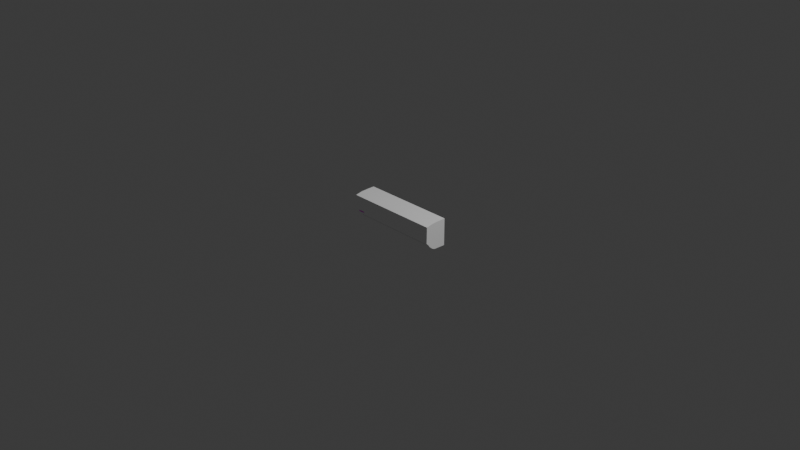 # Source: Panasonic_Delux_CS-XPU24XKQ_2HP_.blend  (saved by Blender 4.2.66; exported with 4.5.12 LTS)
import bpy
from mathutils import Matrix  # noqa: F401  (used for matrix-valued properties, if any)

bpy.ops.wm.read_factory_settings(use_empty=True)
scene = bpy.context.scene
scene.name = 'Scene'

# ---- collections
col_collection = bpy.data.collections.new('Collection'); scene.collection.children.link(col_collection)

# ---- images (referenced by path relative to the original .blend; pixels are not part of the script)
import os
ASSET_DIR = os.environ.get("B2B_ASSET_DIR", "")  # directory of the original .blend (textures are referenced by path, not embedded)
HERE = os.path.dirname(os.path.abspath(__file__))  # packed textures are extracted next to this script under _unpacked/

def load_image(name, relpath, width, height, colorspace="sRGB"):
    """Load a texture the original file referenced (path relative to the .blend, or extracted next to this script)."""
    p = next((c for c in (os.path.join(HERE, relpath), os.path.join(ASSET_DIR, relpath)) if relpath and os.path.exists(c)), "")
    if p:
        img = bpy.data.images.load(p, check_existing=True)
        img.name = name
    else:  # same state as the original file: an image datablock whose file is absent (Cycles renders it pink)
        img = bpy.data.images.new(name, width, height)
        img.source = "FILE"
        img.filepath = "//" + (relpath or name)
    img.colorspace_settings.name = colorspace
    return img
img_panasonic_logo_png = load_image('panasonic logo.png', 'panasonic logo.png', 1024, 1024, 'sRGB')

# ---- materials (node trees are filled in below, after node groups)
mat_material = bpy.data.materials.new('Material')
mat_material.alpha_threshold = 0.0
mat_material.use_transparent_shadow = False
mat_material.roughness = 0.5
mat_material.line_color = (0.0, 0.0, 0.0, 1.0)
mat_material_002 = bpy.data.materials.new('Material.002')
mat_material_001 = bpy.data.materials.new('Material.001')
mat_panasonic_logo = bpy.data.materials.new('panasonic logo')

# ---- node groups
ng_smooth_by_angle = bpy.data.node_groups.new('Smooth by Angle', 'GeometryNodeTree')
_s = ng_smooth_by_angle.interface.new_socket(name='Mesh', in_out='OUTPUT', socket_type='NodeSocketGeometry')
_s = ng_smooth_by_angle.interface.new_socket(name='Mesh', in_out='INPUT', socket_type='NodeSocketGeometry')
_s = ng_smooth_by_angle.interface.new_socket(name='Angle', in_out='INPUT', socket_type='NodeSocketFloat')
_s.subtype = 'ANGLE'
_s.default_value = 0.5236
_s.min_value = 0.0
_s.max_value = 3.142
_s.description = 'Maximum face angle for smooth edges'
_s = ng_smooth_by_angle.interface.new_socket(name='Ignore Sharpness', in_out='INPUT', socket_type='NodeSocketBool')
_s.force_non_field = True
ng_smooth_by_angle.description = 'Set the sharpness of mesh edges based on the angle between the neighboring faces'
ng_smooth_by_angle.is_modifier = True
_N = ng_smooth_by_angle.nodes; _L = ng_smooth_by_angle.links
n0 = _N.new('GeometryNodeSetShadeSmooth'); n0.name = 'Set Shade Smooth'; n0.location = (120, -80)
n0.domain = 'EDGE'
n1 = _N.new('GeometryNodeSetShadeSmooth'); n1.name = 'Set Shade Smooth.001'; n1.location = (300, -80)
n2 = _N.new('NodeGroupOutput'); n2.name = 'Group Output'; n2.location = (480, -80)
n3 = _N.new('GeometryNodeInputMeshEdgeAngle'); n3.name = 'Edge Angle'; n3.location = (-440, -240)
n4 = _N.new('NodeGroupInput'); n4.name = 'Group Input'; n4.location = (-80, -80)
n5 = _N.new('GeometryNodeInputEdgeSmooth'); n5.name = 'Is Edge Smooth'; n5.location = (-260, -120)
n6 = _N.new('GeometryNodeInputShadeSmooth'); n6.name = 'Is Shade Smooth'; n6.location = (-440, -397)
n7 = _N.new('FunctionNodeCompare'); n7.name = 'Compare'; n7.location = (-260, -260)
n7.operation = 'LESS_EQUAL'
n7.inputs[6].default_value = (0.0, 0.0, 0.0, 0.0)
n7.inputs[7].default_value = (0.0, 0.0, 0.0, 0.0)
n8 = _N.new('FunctionNodeBooleanMath'); n8.name = 'Boolean Math.001'; n8.location = (-80, -260)
n9 = _N.new('NodeGroupInput'); n9.name = 'Group Input.001'; n9.location = (-440, -329)
n10 = _N.new('NodeGroupInput'); n10.name = 'Group Input.002'; n10.location = (-259, -189)
n11 = _N.new('FunctionNodeBooleanMath'); n11.name = 'Boolean Math'; n11.location = (-80, -149)
n11.operation = 'OR'
n12 = _N.new('FunctionNodeBooleanMath'); n12.name = 'Boolean Math.002'; n12.location = (-260, -380)
n12.operation = 'OR'
n13 = _N.new('NodeGroupInput'); n13.name = 'Group Input.003'; n13.location = (-440, -460)
_L.new(n3.outputs[0], n7.inputs[0])
_L.new(n1.outputs[0], n2.inputs[0])
_L.new(n9.outputs[1], n7.inputs[1])
_L.new(n7.outputs[0], n8.inputs[0])
_L.new(n4.outputs[0], n0.inputs[0])
_L.new(n0.outputs[0], n1.inputs[0])
_L.new(n8.outputs[0], n0.inputs[2])
_L.new(n10.outputs[2], n11.inputs[1])
_L.new(n5.outputs[0], n11.inputs[0])
_L.new(n11.outputs[0], n0.inputs[1])
_L.new(n13.outputs[2], n12.inputs[1])
_L.new(n6.outputs[0], n12.inputs[0])
_L.new(n12.outputs[0], n8.inputs[1])
n2.is_active_output = True

# ---- material node trees
mat_material.use_nodes = True; mat_material.node_tree.nodes.clear()
_N = mat_material.node_tree.nodes; _L = mat_material.node_tree.links
n0 = _N.new('ShaderNodeOutputMaterial'); n0.name = 'Material Output'; n0.location = (300, 300)
n1 = _N.new('ShaderNodeBsdfPrincipled'); n1.name = 'Principled BSDF'; n1.location = (10, 300)
n1.inputs[0].default_value = (1.0, 1.0, 1.0, 1.0)
n1.inputs[2].default_value = 0.0
n1.inputs[3].default_value = 1.45
_L.new(n1.outputs[0], n0.inputs[0])
n0.is_active_output = True
mat_material_002.use_nodes = True; mat_material_002.node_tree.nodes.clear()
_N = mat_material_002.node_tree.nodes; _L = mat_material_002.node_tree.links
n0 = _N.new('ShaderNodeBsdfPrincipled'); n0.name = 'Principled BSDF'; n0.location = (10, 300)
n1 = _N.new('ShaderNodeOutputMaterial'); n1.name = 'Material Output'; n1.location = (300, 300)
_L.new(n0.outputs[0], n1.inputs[0])
n1.is_active_output = True
mat_material_001.use_nodes = True; mat_material_001.node_tree.nodes.clear()
_N = mat_material_001.node_tree.nodes; _L = mat_material_001.node_tree.links
n0 = _N.new('ShaderNodeBsdfPrincipled'); n0.name = 'Principled BSDF'; n0.location = (10, 300)
n0.inputs[0].default_value = (0.4627, 0.4627, 0.4627, 1.0)
n0.inputs[1].default_value = 0.7087
n0.inputs[2].default_value = 0.01181
n0.inputs[25].default_value = 0.0
n1 = _N.new('ShaderNodeOutputMaterial'); n1.name = 'Material Output'; n1.location = (300, 300)
_L.new(n0.outputs[0], n1.inputs[0])
n1.is_active_output = True
mat_panasonic_logo.use_nodes = True; mat_panasonic_logo.node_tree.nodes.clear()
_N = mat_panasonic_logo.node_tree.nodes; _L = mat_panasonic_logo.node_tree.links
n0 = _N.new('ShaderNodeOutputMaterial'); n0.name = 'Material Output'; n0.location = (300, 300)
n1 = _N.new('ShaderNodeTexImage'); n1.name = 'Image Texture'; n1.location = (-200, 300)
n1.image = img_panasonic_logo_png
n1.extension = 'CLIP'
n2 = _N.new('ShaderNodeBsdfPrincipled'); n2.name = 'Principled BSDF'; n2.location = (0, 300)
_L.new(n1.outputs[0], n2.inputs[0])
_L.new(n1.outputs[1], n2.inputs[4])
_L.new(n2.outputs[0], n0.inputs[0])
n0.is_active_output = True

# ---- world
world_world = bpy.data.worlds.new('World'); scene.world = world_world
world_world.use_nodes = True; world_world.node_tree.nodes.clear()
_N = world_world.node_tree.nodes; _L = world_world.node_tree.links
n0 = _N.new('ShaderNodeOutputWorld'); n0.name = 'World Output'; n0.location = (300, 300)
n1 = _N.new('ShaderNodeBackground'); n1.name = 'Background'; n1.location = (10, 300)
n1.inputs[0].default_value = (0.05088, 0.05088, 0.05088, 1.0)
_L.new(n1.outputs[0], n0.inputs[0])
n0.is_active_output = True
world_world.color = (0.05088, 0.05088, 0.05088)
world_world.sun_shadow_jitter_overblur = 0.0

# ---- cameras
cam_camera = bpy.data.cameras.new('Camera')
cam_camera.clip_end = 100.0
cam_camera.ortho_scale = 7.314

# ---- lights
light_light = bpy.data.lights.new('Light', 'POINT')
light_light.energy = 1000.0
light_light.shadow_soft_size = 0.1

# ---- meshes
me_cube = bpy.data.meshes.new('Cube')
me_cube.from_pydata([(1.0, 1.0, 1.0), (1.0, 1.0, -1.0), (1.0, -0.9702, 0.8712), (-1.0, 1.0, 1.0), (-1.0, 1.0, -1.0), (-1.0, -0.9702, 0.8712), (0.9606, -0.969, -0.335), (0.9923, -0.04334, -0.9764), (0.9765, -0.9315, -0.3545), (0.989, -0.8684, -0.3847), (0.9914, -0.8294, -0.4179), (0.9914, -0.8, -0.4514), (0.9914, -0.7755, -0.4794), (0.9914, -0.7534, -0.5056), (0.986, -0.734, -0.5295), (0.9993, -0.7241, -0.5771), (0.9993, -0.7026, -0.599), (0.9993, -0.6773, -0.6261), (0.9993, -0.6484, -0.654), (0.9993, -0.631, -0.668), (0.9993, -0.5813, -0.7104), (0.9993, -0.5061, -0.7658), (0.9993, -0.4467, -0.8098), (0.9993, -0.3882, -0.8501), (0.9993, -0.3415, -0.8775), (0.9993, -0.2444, -0.9217), (0.9993, -0.1068, -0.9637), (-0.9923, -0.04334, -0.9764), (-0.9464, -0.969, -0.3321), (-0.9993, -0.1068, -0.9637), (-0.9993, -0.2444, -0.9217), (-0.9993, -0.3415, -0.8775), (-0.9993, -0.3882, -0.8501), (-0.9993, -0.4467, -0.8098), (-0.9993, -0.5061, -0.7658), (-0.9993, -0.5813, -0.7104), (-0.9993, -0.631, -0.668), (-0.9993, -0.6484, -0.654), (-0.9993, -0.6773, -0.6261), (-0.9993, -0.7026, -0.599), (-0.9993, -0.7241, -0.5771), (-0.986, -0.734, -0.5295), (-0.9914, -0.7534, -0.5056), (-0.9914, -0.7755, -0.4794), (-0.9914, -0.8, -0.4514), (-0.9914, -0.8294, -0.4179), (-0.9821, -0.8684, -0.3884), (-0.9647, -0.9315, -0.3568), (0.9993, -0.7247, -0.5428), (-0.9993, -0.7247, -0.5428), (-1.0, -0.7661, -0.5126), (1.0, -0.7661, -0.5126), (-1.0, -0.7959, -0.4891), (1.0, -0.7959, -0.4891), (-1.0, -0.8337, -0.4556), (1.0, -0.8337, -0.4556), (-1.0, -0.8754, -0.4179), (1.0, -0.8754, -0.4179), (-1.0, -0.9115, -0.3884), (1.0, -0.9115, -0.3884), (-1.0, -0.9527, -0.3568), (1.0, -0.9527, -0.3568), (-1.0, -0.9853, -0.333), (1.0, -0.9853, -0.333), (-1.0, -0.1068, -0.9637), (-1.0, -0.03581, -0.9779), (1.0, -0.03581, -0.9779), (1.0, -0.1068, -0.9637), (-1.0, -0.2444, -0.9217), (1.0, -0.2444, -0.9217), (-1.0, -0.3415, -0.8775), (1.0, -0.3415, -0.8775), (-1.0, -0.3882, -0.8501), (1.0, -0.3882, -0.8501), (-1.0, -0.4467, -0.8098), (1.0, -0.4467, -0.8098), (-1.0, -0.5061, -0.7658), (1.0, -0.5061, -0.7658), (-1.0, -0.5813, -0.7104), (1.0, -0.5813, -0.7104), (-1.0, -0.631, -0.668), (1.0, -0.631, -0.668), (-1.0, -0.6484, -0.654), (1.0, -0.6484, -0.654), (-1.0, -0.6773, -0.6261), (1.0, -0.6773, -0.6261), (-1.0, -0.7026, -0.599), (1.0, -0.7026, -0.599), (-1.0, -0.7241, -0.5771), (1.0, -0.7241, -0.5771), (-1.0, -0.7248, -0.5427), (1.0, -0.7248, -0.5427), (0.9914, -0.7384, -0.5232), (-0.9914, -0.7384, -0.5232), (-0.9923, -0.1068, -0.9637), (-0.9993, -0.03646, -0.9778), (0.9993, -0.03646, -0.9778), (0.9923, -0.1068, -0.9637), (-0.9923, -0.2444, -0.9217), (0.9923, -0.2444, -0.9217), (-0.9923, -0.3415, -0.8775), (0.9923, -0.3415, -0.8775), (-0.9923, -0.3882, -0.8501), (0.9923, -0.3882, -0.8501), (-0.9923, -0.4467, -0.8098), (0.9923, -0.4467, -0.8098), (-0.9923, -0.5061, -0.7658), (0.9923, -0.5061, -0.7658), (-0.9923, -0.5813, -0.7104), (0.9923, -0.5813, -0.7104), (-0.9923, -0.631, -0.668), (0.9923, -0.631, -0.668), (-0.9923, -0.6484, -0.654), (0.9923, -0.6484, -0.654), (-0.9923, -0.6773, -0.6261), (0.9923, -0.6773, -0.6261), (-0.9923, -0.7026, -0.599), (0.9923, -0.7026, -0.599), (-0.9923, -0.7241, -0.5771), (0.9923, -0.7241, -0.5771), (-0.9923, -0.724, -0.5438), (0.9923, -0.724, -0.5438), (0.9909, -0.7381, -0.5238), (-0.9909, -0.7381, -0.5238), (1.0, 0.3333, 1.0), (1.0, -0.3333, 0.9785), (-1.0, -0.3333, 0.9785), (-1.0, 0.3333, 1.0), (0.8846, 1.0, -1.0), (0.8698, 1.0, -1.0), (-0.8698, 1.0, -1.0), (-0.8814, 1.0, -1.0), (0.6927, -0.9702, 0.8712), (0.6779, -0.9702, 0.8712), (-0.9049, -0.9702, 0.8712), (-0.9165, -0.9702, 0.8712), (-0.9165, 1.0, 1.0), (-0.9049, 1.0, 1.0), (0.6779, 1.0, 1.0), (0.6927, 1.0, 1.0), (-0.8814, -0.03581, -0.9779), (-0.8698, -0.03581, -0.9779), (0.8698, -0.03581, -0.9779), (0.8846, -0.03581, -0.9779), (0.88, -0.1068, -0.9637), (0.8683, -0.1068, -0.9637), (-0.8682, -0.1068, -0.9637), (-0.8767, -0.1068, -0.9637), (0.88, -0.2444, -0.9217), (0.8683, -0.2444, -0.9217), (-0.8682, -0.2444, -0.9217), (-0.8767, -0.2444, -0.9217), (0.88, -0.3415, -0.8775), (0.8683, -0.3415, -0.8775), (-0.8682, -0.3415, -0.8775), (-0.8767, -0.3415, -0.8775), (0.88, -0.3882, -0.8501), (0.8683, -0.3882, -0.8501), (-0.8682, -0.3882, -0.8501), (-0.8767, -0.3882, -0.8501), (0.88, -0.4467, -0.8098), (0.8683, -0.4467, -0.8098), (-0.8682, -0.4467, -0.8098), (-0.8767, -0.4467, -0.8098), (0.88, -0.5061, -0.7658), (0.8683, -0.5061, -0.7658), (-0.8682, -0.5061, -0.7658), (-0.8767, -0.5061, -0.7658), (0.88, -0.5813, -0.7104), (0.8683, -0.5813, -0.7104), (-0.8682, -0.5813, -0.7104), (-0.8767, -0.5813, -0.7104), (0.88, -0.631, -0.668), (0.8683, -0.631, -0.668), (-0.8682, -0.631, -0.668), (-0.8767, -0.631, -0.668), (0.88, -0.6484, -0.654), (0.8683, -0.6484, -0.654), (-0.8682, -0.6484, -0.654), (-0.8767, -0.6484, -0.654), (0.88, -0.6773, -0.6261), (0.8683, -0.6773, -0.6261), (-0.8682, -0.6773, -0.6261), (-0.8767, -0.6773, -0.6261), (0.88, -0.7026, -0.599), (0.8683, -0.7026, -0.599), (-0.8682, -0.7026, -0.599), (-0.8767, -0.7026, -0.599), (0.88, -0.7241, -0.5771), (0.8683, -0.7241, -0.5771), (-0.8682, -0.7241, -0.5771), (-0.8767, -0.7241, -0.5771), (0.88, -0.724, -0.5438), (0.8683, -0.724, -0.5438), (-0.8682, -0.724, -0.5438), (-0.8767, -0.724, -0.5438), (0.8794, -0.7534, -0.5056), (0.8681, -0.7534, -0.5056), (-0.8681, -0.7534, -0.5056), (-0.8762, -0.7534, -0.5056), (0.8794, -0.7755, -0.4794), (0.8681, -0.7755, -0.4794), (-0.8681, -0.7755, -0.4794), (-0.8762, -0.7755, -0.4794), (0.8794, -0.8, -0.4514), (0.8681, -0.8, -0.4514), (-0.8681, -0.8, -0.4514), (-0.8762, -0.8, -0.4514), (0.8794, -0.8294, -0.4179), (0.8681, -0.8294, -0.4179), (-0.8681, -0.8294, -0.4179), (-0.8762, -0.8294, -0.4179), (0.8794, -0.8684, -0.3884), (0.8681, -0.8684, -0.3884), (-0.8681, -0.8684, -0.3884), (-0.8762, -0.8684, -0.3884), (0.6875, -0.9315, -0.3568), (0.6762, -0.9315, -0.3568), (-0.8681, -0.9315, -0.3568), (-0.8762, -0.9315, -0.3568), (0.6927, -0.9853, -0.333), (0.6779, -0.9853, -0.333), (-0.9049, -0.9853, -0.333), (-0.9165, -0.9853, -0.333), (0.8794, -0.7384, -0.5232), (0.8681, -0.7384, -0.5232), (-0.8681, -0.7384, -0.5232), (-0.8762, -0.7384, -0.5232), (0.6875, -0.969, -0.3381), (0.6762, -0.969, -0.3381), (-0.9032, -0.969, -0.3381), (-0.9113, -0.969, -0.3381), (-0.881, -0.03646, -0.9778), (-0.9048, -0.03646, -0.9778), (0.8697, -0.03646, -0.9778), (0.8842, -0.03646, -0.9778), (0.6873, -0.7381, -0.5238), (0.6761, -0.7381, -0.5238), (-0.868, -0.7381, -0.5238), (-0.8759, -0.7381, -0.5238), (-0.8767, -0.04334, -0.9764), (-0.8682, -0.04334, -0.9764), (0.8683, -0.04334, -0.9764), (0.88, -0.04334, -0.9764), (0.8762, -0.734, -0.5295), (0.867, -0.734, -0.5295), (-0.867, -0.734, -0.5295), (-0.873, -0.734, -0.5295), (-0.9165, 0.3333, 1.0), (-0.9049, 0.3333, 1.0), (0.6779, 0.3333, 1.0), (0.6927, 0.3333, 1.0), (-0.9165, -0.3333, 0.9785), (-0.9049, -0.3333, 0.9785), (0.6779, -0.3333, 0.9785), (0.6927, -0.3333, 0.9785)], [], [(252, 126, 5, 135), (128, 1, 66, 143), (65, 64, 68, 70, 72, 74, 76, 78, 80, 82, 84, 86, 88, 90, 50, 52, 54, 56, 58, 60, 62, 5, 126, 127, 3, 4), (223, 135, 5, 62), (128, 139, 0, 1), (243, 7, 97, 144), (144, 97, 99, 148), (148, 99, 101, 152), (152, 101, 103, 156), (156, 103, 105, 160), (160, 105, 107, 164), (164, 107, 109, 168), (168, 109, 111, 172), (172, 111, 113, 176), (176, 113, 115, 180), (180, 115, 117, 184), (184, 117, 119, 188), (188, 119, 121, 192), (224, 92, 13, 196), (196, 13, 12, 200), (200, 12, 11, 204), (204, 11, 10, 208), (208, 10, 9, 212), (212, 9, 8, 216), (216, 8, 6, 228), (1, 0, 124, 125, 2, 63, 61, 59, 57, 55, 53, 51, 91, 89, 87, 85, 83, 81, 79, 77, 75, 73, 71, 69, 67, 66), (247, 41, 120, 195), (93, 42, 50, 90), (13, 92, 91, 51), (42, 43, 52, 50), (12, 13, 51, 53), (43, 44, 54, 52), (11, 12, 53, 55), (44, 45, 56, 54), (10, 11, 55, 57), (45, 46, 58, 56), (9, 10, 57, 59), (46, 47, 60, 58), (8, 9, 59, 61), (47, 28, 62, 60), (6, 8, 61, 63), (228, 6, 63, 220), (95, 29, 64, 65), (232, 95, 65, 140), (26, 96, 66, 67), (29, 30, 68, 64), (25, 26, 67, 69), (30, 31, 70, 68), (24, 25, 69, 71), (31, 32, 72, 70), (23, 24, 71, 73), (32, 33, 74, 72), (22, 23, 73, 75), (33, 34, 76, 74), (21, 22, 75, 77), (34, 35, 78, 76), (20, 21, 77, 79), (35, 36, 80, 78), (19, 20, 79, 81), (36, 37, 82, 80), (18, 19, 81, 83), (37, 38, 84, 82), (17, 18, 83, 85), (38, 39, 86, 84), (16, 17, 85, 87), (39, 40, 88, 86), (15, 16, 87, 89), (40, 49, 90, 88), (48, 15, 89, 91), (236, 122, 92, 224), (122, 48, 91, 92), (49, 123, 93, 90), (27, 94, 29, 95), (240, 27, 95, 232), (97, 7, 96, 26), (94, 98, 30, 29), (99, 97, 26, 25), (98, 100, 31, 30), (101, 99, 25, 24), (100, 102, 32, 31), (103, 101, 24, 23), (102, 104, 33, 32), (105, 103, 23, 22), (104, 106, 34, 33), (107, 105, 22, 21), (106, 108, 35, 34), (109, 107, 21, 20), (108, 110, 36, 35), (111, 109, 20, 19), (110, 112, 37, 36), (113, 111, 19, 18), (112, 114, 38, 37), (115, 113, 18, 17), (114, 116, 39, 38), (117, 115, 17, 16), (116, 118, 40, 39), (119, 117, 16, 15), (118, 120, 49, 40), (121, 119, 15, 48), (244, 14, 122, 236), (14, 121, 48, 122), (120, 41, 123, 49), (136, 3, 127, 248), (248, 127, 126, 252), (124, 251, 255, 125), (251, 250, 254, 255), (250, 249, 253, 254), (249, 248, 252, 253), (0, 139, 251, 124), (139, 138, 250, 251), (138, 137, 249, 250), (137, 136, 248, 249), (41, 247, 239, 123), (247, 246, 238, 239), (246, 245, 237, 238), (245, 244, 236, 237), (7, 243, 235, 96), (243, 242, 234, 235), (242, 241, 233, 234), (241, 240, 232, 233), (123, 239, 227, 93), (239, 238, 226, 227), (238, 237, 225, 226), (237, 236, 224, 225), (96, 235, 143, 66), (235, 234, 142, 143), (234, 233, 141, 142), (233, 232, 140, 141), (28, 231, 223, 62), (231, 230, 222, 223), (230, 229, 221, 222), (229, 228, 220, 221), (14, 244, 192, 121), (244, 245, 193, 192), (245, 246, 194, 193), (246, 247, 195, 194), (47, 219, 231, 28), (219, 218, 230, 231), (218, 217, 229, 230), (217, 216, 228, 229), (46, 215, 219, 47), (215, 214, 218, 219), (214, 213, 217, 218), (213, 212, 216, 217), (45, 211, 215, 46), (211, 210, 214, 215), (210, 209, 213, 214), (209, 208, 212, 213), (44, 207, 211, 45), (207, 206, 210, 211), (206, 205, 209, 210), (205, 204, 208, 209), (43, 203, 207, 44), (203, 202, 206, 207), (202, 201, 205, 206), (201, 200, 204, 205), (42, 199, 203, 43), (199, 198, 202, 203), (198, 197, 201, 202), (197, 196, 200, 201), (93, 227, 199, 42), (227, 226, 198, 199), (226, 225, 197, 198), (225, 224, 196, 197), (118, 191, 195, 120), (191, 190, 194, 195), (190, 189, 193, 194), (189, 188, 192, 193), (116, 187, 191, 118), (187, 186, 190, 191), (186, 185, 189, 190), (185, 184, 188, 189), (114, 183, 187, 116), (183, 182, 186, 187), (182, 181, 185, 186), (181, 180, 184, 185), (112, 179, 183, 114), (179, 178, 182, 183), (178, 177, 181, 182), (177, 176, 180, 181), (110, 175, 179, 112), (175, 174, 178, 179), (174, 173, 177, 178), (173, 172, 176, 177), (108, 171, 175, 110), (171, 170, 174, 175), (170, 169, 173, 174), (169, 168, 172, 173), (106, 167, 171, 108), (167, 166, 170, 171), (166, 165, 169, 170), (165, 164, 168, 169), (104, 163, 167, 106), (163, 162, 166, 167), (162, 161, 165, 166), (161, 160, 164, 165), (102, 159, 163, 104), (159, 158, 162, 163), (158, 157, 161, 162), (157, 156, 160, 161), (100, 155, 159, 102), (155, 154, 158, 159), (154, 153, 157, 158), (153, 152, 156, 157), (98, 151, 155, 100), (151, 150, 154, 155), (150, 149, 153, 154), (149, 148, 152, 153), (94, 147, 151, 98), (147, 146, 150, 151), (146, 145, 149, 150), (145, 144, 148, 149), (27, 240, 147, 94), (240, 241, 146, 147), (241, 242, 145, 146), (242, 243, 144, 145), (4, 3, 136, 131), (131, 136, 137, 130), (130, 137, 138, 129), (129, 138, 139, 128), (63, 2, 132, 220), (220, 132, 133, 221), (221, 133, 134, 222), (222, 134, 135, 223), (4, 131, 140, 65), (131, 130, 141, 140), (130, 129, 142, 141), (129, 128, 143, 142), (125, 255, 132, 2), (255, 254, 133, 132), (254, 253, 134, 133), (253, 252, 135, 134)])
me_cube.polygons.foreach_set('use_smooth', [True] * 232)
me_cube.polygons.foreach_set('material_index', [0, 0, 0, 0, 0, 0, 0, 0, 0, 0, 0, 0, 0, 0, 0, 0, 0, 0, 0, 0, 0, 0, 0, 0, 0, 0, 0, 0, 0, 0, 0, 0, 0, 0, 0, 0, 0, 0, 0, 0, 0, 0, 0, 0, 0, 0, 0, 0, 0, 0, 0, 0, 0, 0, 0, 0, 0, 0, 0, 0, 0, 0, 0, 0, 0, 0, 0, 0, 0, 0, 0, 0, 0, 0, 0, 0, 0, 0, 0, 0, 0, 0, 0, 0, 0, 0, 0, 0, 0, 0, 0, 0, 0, 0, 0, 0, 0, 0, 0, 0, 0, 0, 0, 0, 0, 0, 0, 0, 0, 0, 0, 0, 0, 0, 0, 0, 0, 0, 0, 0, 0, 0, 0, 0, 0, 0, 0, 0, 0, 0, 0, 0, 0, 0, 0, 0, 0, 0, 0, 0, 0, 0, 0, 0, 0, 0, 0, 0, 0, 0, 0, 0, 0, 0, 0, 0, 0, 0, 0, 0, 0, 0, 0, 0, 0, 1, 1, 1, 0, 1, 0, 1, 0, 1, 0, 1, 0, 1, 0, 1, 0, 1, 0, 1, 0, 1, 0, 1, 0, 1, 0, 1, 0, 1, 0, 1, 0, 1, 0, 1, 0, 1, 0, 1, 0, 1, 0, 1, 0, 1, 1, 1, 0, 0, 0, 0, 0, 0, 0, 0, 0, 0, 0, 0, 0, 0, 0, 0, 0, 0, 0, 0])
_uv = me_cube.uv_layers.new(name='UVMap')
_uv.uv.foreach_set('vector', [0.825, 0.6667, 0.875, 0.6667, 0.875, 0.75, 0.825, 0.75, 0.325, 0.5, 0.375, 0.5, 0.375, 0.6666, 0.325, 0.6666, 0.375, 0.08337, 0.3753, 0.07683, 0.376, 0.07033, 0.3773, 0.06391, 0.3791, 0.05761, 0.3813, 0.05147, 0.3841, 0.04552, 0.3873, 0.03981, 0.3909, 0.03437, 0.395, 0.02923, 0.3994, 0.02442, 0.4042, 0.01997, 0.4094, 0.01592, 0.4148, 0.01229, 0.4205, 0.009087, 0.4265, 0.006346, 0.4326, 0.00408, 0.4389, 0.002304, 0.4453, 0.001026, 0.4518, 0.000257, 0.4584, 0.0, 0.625, 0.0, 0.625, 0.08333, 0.625, 0.1667, 0.625, 0.25, 0.375, 0.25, 0.4584, 0.95, 0.625, 0.95, 0.625, 1.0, 0.4584, 1.0, 0.375, 0.45, 0.625, 0.45, 0.625, 0.5, 0.375, 0.5, 0.3244, 0.6673, 0.374, 0.6673, 0.374, 0.6732, 0.3244, 0.6732, 0.3244, 0.6732, 0.374, 0.6732, 0.374, 0.6797, 0.3244, 0.6797, 0.3244, 0.6797, 0.374, 0.6797, 0.374, 0.6861, 0.3244, 0.6861, 0.3244, 0.6861, 0.374, 0.6861, 0.374, 0.6924, 0.3244, 0.6924, 0.3244, 0.6924, 0.374, 0.6924, 0.374, 0.6985, 0.3244, 0.6985, 0.3244, 0.6985, 0.374, 0.6985, 0.374, 0.7045, 0.3244, 0.7045, 0.3244, 0.7045, 0.374, 0.7045, 0.374, 0.7102, 0.3244, 0.7102, 0.3244, 0.7102, 0.374, 0.7102, 0.374, 0.7156, 0.3244, 0.7156, 0.3244, 0.7156, 0.374, 0.7156, 0.374, 0.7208, 0.3244, 0.7208, 0.3244, 0.7208, 0.374, 0.7208, 0.375, 0.751, 0.3252, 0.7508, 0.375, 0.8006, 0.375, 0.751, 0.4042, 0.751, 0.4042, 0.8006, 0.4042, 0.8006, 0.4042, 0.751, 0.4094, 0.751, 0.4094, 0.8006, 0.4094, 0.8006, 0.4094, 0.751, 0.4148, 0.751, 0.4148, 0.8006, 0.4158, 0.8006, 0.4158, 0.7511, 0.4205, 0.7511, 0.4205, 0.8006, 0.4205, 0.8006, 0.4205, 0.7511, 0.4265, 0.7511, 0.4265, 0.8006, 0.4265, 0.8006, 0.4265, 0.7511, 0.4326, 0.7511, 0.4326, 0.8006, 0.4326, 0.8006, 0.4326, 0.7511, 0.4389, 0.7511, 0.4389, 0.8006, 0.4389, 0.8006, 0.4389, 0.7511, 0.4453, 0.7511, 0.4453, 0.8006, 0.4453, 0.8006, 0.4453, 0.7511, 0.4518, 0.7511, 0.4518, 0.8006, 0.4518, 0.8006, 0.4518, 0.7511, 0.457, 0.7511, 0.457, 0.8006, 0.375, 0.5, 0.625, 0.5, 0.625, 0.5833, 0.625, 0.6667, 0.625, 0.75, 0.4584, 0.75, 0.4518, 0.7497, 0.4453, 0.749, 0.4389, 0.7477, 0.4326, 0.7459, 0.4265, 0.7437, 0.4205, 0.7409, 0.4148, 0.7377, 0.4094, 0.7341, 0.4042, 0.73, 0.3994, 0.7256, 0.395, 0.7208, 0.3909, 0.7156, 0.3873, 0.7102, 0.3841, 0.7045, 0.3813, 0.6985, 0.3791, 0.6924, 0.3773, 0.6861, 0.376, 0.6797, 0.3753, 0.6732, 0.375, 0.6666, 0.4155, 0.949, 0.4155, 0.9983, 0.4148, 0.999, 0.4148, 0.9494, 0.4158, 0.9989, 0.4205, 0.9989, 0.4205, 1.0, 0.4148, 1.0, 0.4205, 0.7511, 0.4158, 0.7511, 0.4148, 0.75, 0.4205, 0.75, 0.4205, 0.9989, 0.4265, 0.9989, 0.4265, 1.0, 0.4205, 1.0, 0.4265, 0.7511, 0.4205, 0.7511, 0.4205, 0.75, 0.4265, 0.75, 0.4265, 0.9989, 0.4326, 0.9989, 0.4326, 1.0, 0.4265, 1.0, 0.4326, 0.7511, 0.4265, 0.7511, 0.4265, 0.75, 0.4326, 0.75, 0.4326, 0.9989, 0.4389, 0.9989, 0.4389, 1.0, 0.4326, 1.0, 0.4389, 0.7511, 0.4326, 0.7511, 0.4326, 0.75, 0.4389, 0.75, 0.4389, 0.9989, 0.4453, 0.9989, 0.4453, 1.0, 0.4389, 1.0, 0.4453, 0.7511, 0.4389, 0.7511, 0.4389, 0.75, 0.4453, 0.75, 0.4453, 0.9989, 0.4518, 0.9989, 0.4518, 1.0, 0.4453, 1.0, 0.4518, 0.7511, 0.4453, 0.7511, 0.4453, 0.75, 0.4518, 0.75, 0.4518, 0.9989, 0.457, 0.9989, 0.4584, 1.0, 0.4518, 1.0, 0.457, 0.7511, 0.4518, 0.7511, 0.4518, 0.75, 0.4584, 0.75, 0.457, 0.8006, 0.457, 0.7511, 0.4584, 0.75, 0.4584, 0.8, 0.1251, 0.6667, 0.1251, 0.6732, 0.125, 0.6732, 0.125, 0.6666, 0.175, 0.6667, 0.1251, 0.6667, 0.125, 0.6666, 0.175, 0.6666, 0.3749, 0.6732, 0.3749, 0.6667, 0.375, 0.6666, 0.375, 0.6732, 0.1251, 0.6732, 0.1251, 0.6797, 0.125, 0.6797, 0.125, 0.6732, 0.3749, 0.6797, 0.3749, 0.6732, 0.375, 0.6732, 0.375, 0.6797, 0.1251, 0.6797, 0.1251, 0.6861, 0.125, 0.6861, 0.125, 0.6797, 0.3749, 0.6861, 0.3749, 0.6797, 0.375, 0.6797, 0.375, 0.6861, 0.1251, 0.6861, 0.1251, 0.6924, 0.125, 0.6924, 0.125, 0.6861, 0.3749, 0.6924, 0.3749, 0.6861, 0.375, 0.6861, 0.375, 0.6924, 0.1251, 0.6924, 0.1251, 0.6985, 0.125, 0.6985, 0.125, 0.6924, 0.3749, 0.6985, 0.3749, 0.6924, 0.375, 0.6924, 0.375, 0.6985, 0.1251, 0.6985, 0.1251, 0.7045, 0.125, 0.7045, 0.125, 0.6985, 0.3749, 0.7045, 0.3749, 0.6985, 0.375, 0.6985, 0.375, 0.7045, 0.1251, 0.7045, 0.1251, 0.7102, 0.125, 0.7102, 0.125, 0.7045, 0.3749, 0.7102, 0.3749, 0.7045, 0.375, 0.7045, 0.375, 0.7102, 0.1251, 0.7102, 0.1251, 0.7156, 0.125, 0.7156, 0.125, 0.7102, 0.3749, 0.7156, 0.3749, 0.7102, 0.375, 0.7102, 0.375, 0.7156, 0.1251, 0.7156, 0.1251, 0.7208, 0.125, 0.7208, 0.125, 0.7156, 0.3749, 0.7208, 0.3749, 0.7156, 0.375, 0.7156, 0.375, 0.7208, 0.1251, 0.7208, 0.1251, 0.75, 0.125, 0.75, 0.125, 0.7208, 0.375, 0.7501, 0.3749, 0.7208, 0.375, 0.7208, 0.375, 0.75, 0.375, 0.9999, 0.4042, 0.9999, 0.4042, 1.0, 0.375, 1.0, 0.4042, 0.7501, 0.375, 0.7501, 0.375, 0.75, 0.4042, 0.75, 0.4042, 0.9999, 0.4094, 0.9999, 0.4094, 1.0, 0.4042, 1.0, 0.4094, 0.7501, 0.4042, 0.7501, 0.4042, 0.75, 0.4094, 0.75, 0.4094, 0.9999, 0.4148, 0.9999, 0.4148, 1.0, 0.4094, 1.0, 0.4148, 0.7501, 0.4094, 0.7501, 0.4094, 0.75, 0.4148, 0.75, 0.4157, 0.8007, 0.4157, 0.7511, 0.4158, 0.7511, 0.4158, 0.8006, 0.4157, 0.7511, 0.4148, 0.7501, 0.4148, 0.75, 0.4158, 0.7511, 0.4148, 0.9999, 0.4157, 0.9989, 0.4158, 0.9989, 0.4148, 1.0, 0.126, 0.6673, 0.126, 0.6732, 0.1251, 0.6732, 0.1251, 0.6667, 0.1756, 0.6673, 0.126, 0.6673, 0.1251, 0.6667, 0.175, 0.6667, 0.374, 0.6732, 0.374, 0.6673, 0.3749, 0.6667, 0.3749, 0.6732, 0.126, 0.6732, 0.126, 0.6797, 0.1251, 0.6797, 0.1251, 0.6732, 0.374, 0.6797, 0.374, 0.6732, 0.3749, 0.6732, 0.3749, 0.6797, 0.126, 0.6797, 0.126, 0.6861, 0.1251, 0.6861, 0.1251, 0.6797, 0.374, 0.6861, 0.374, 0.6797, 0.3749, 0.6797, 0.3749, 0.6861, 0.126, 0.6861, 0.126, 0.6924, 0.1251, 0.6924, 0.1251, 0.6861, 0.374, 0.6924, 0.374, 0.6861, 0.3749, 0.6861, 0.3749, 0.6924, 0.126, 0.6924, 0.126, 0.6985, 0.1251, 0.6985, 0.1251, 0.6924, 0.374, 0.6985, 0.374, 0.6924, 0.3749, 0.6924, 0.3749, 0.6985, 0.126, 0.6985, 0.126, 0.7045, 0.1251, 0.7045, 0.1251, 0.6985, 0.374, 0.7045, 0.374, 0.6985, 0.3749, 0.6985, 0.3749, 0.7045, 0.126, 0.7045, 0.126, 0.7102, 0.1251, 0.7102, 0.1251, 0.7045, 0.374, 0.7102, 0.374, 0.7045, 0.3749, 0.7045, 0.3749, 0.7102, 0.126, 0.7102, 0.126, 0.7156, 0.1251, 0.7156, 0.1251, 0.7102, 0.374, 0.7156, 0.374, 0.7102, 0.3749, 0.7102, 0.3749, 0.7156, 0.126, 0.7156, 0.126, 0.7208, 0.1251, 0.7208, 0.1251, 0.7156, 0.374, 0.7208, 0.374, 0.7156, 0.3749, 0.7156, 0.3749, 0.7208, 0.126, 0.7208, 0.126, 0.75, 0.1251, 0.75, 0.1251, 0.7208, 0.375, 0.751, 0.374, 0.7208, 0.3749, 0.7208, 0.375, 0.7501, 0.375, 0.999, 0.4042, 0.999, 0.4042, 0.9999, 0.375, 0.9999, 0.4042, 0.751, 0.375, 0.751, 0.375, 0.7501, 0.4042, 0.7501, 0.4042, 0.999, 0.4094, 0.999, 0.4094, 0.9999, 0.4042, 0.9999, 0.4094, 0.751, 0.4042, 0.751, 0.4042, 0.7501, 0.4094, 0.7501, 0.4094, 0.999, 0.4148, 0.999, 0.4148, 0.9999, 0.4094, 0.9999, 0.4148, 0.751, 0.4094, 0.751, 0.4094, 0.7501, 0.4148, 0.7501, 0.4155, 0.801, 0.4155, 0.7517, 0.4157, 0.7511, 0.4157, 0.8007, 0.4155, 0.7517, 0.4148, 0.751, 0.4148, 0.7501, 0.4157, 0.7511, 0.4148, 0.999, 0.4155, 0.9983, 0.4157, 0.9989, 0.4148, 0.9999, 0.825, 0.5, 0.875, 0.5, 0.875, 0.5833, 0.825, 0.5833, 0.825, 0.5833, 0.875, 0.5833, 0.875, 0.6667, 0.825, 0.6667, 0.625, 0.5833, 0.675, 0.5833, 0.675, 0.6667, 0.625, 0.6667, 0.675, 0.5833, 0.725, 0.5833, 0.725, 0.6667, 0.675, 0.6667, 0.725, 0.5833, 0.775, 0.5833, 0.775, 0.6667, 0.725, 0.6667, 0.775, 0.5833, 0.825, 0.5833, 0.825, 0.6667, 0.775, 0.6667, 0.625, 0.5, 0.675, 0.5, 0.675, 0.5833, 0.625, 0.5833, 0.675, 0.5, 0.725, 0.5, 0.725, 0.5833, 0.675, 0.5833, 0.725, 0.5, 0.775, 0.5, 0.775, 0.5833, 0.725, 0.5833, 0.775, 0.5, 0.825, 0.5, 0.825, 0.5833, 0.775, 0.5833, 0.4155, 0.9983, 0.4155, 0.949, 0.4157, 0.9493, 0.4157, 0.9989, 0.4155, 0.949, 0.4155, 0.8997, 0.4157, 0.8998, 0.4157, 0.9493, 0.4155, 0.8997, 0.4155, 0.8503, 0.4157, 0.8502, 0.4157, 0.8998, 0.4155, 0.8503, 0.4155, 0.801, 0.4157, 0.8007, 0.4157, 0.8502, 0.374, 0.6673, 0.3244, 0.6673, 0.325, 0.6667, 0.3749, 0.6667, 0.3244, 0.6673, 0.2748, 0.6673, 0.275, 0.6667, 0.325, 0.6667, 0.2748, 0.6673, 0.2252, 0.6673, 0.225, 0.6667, 0.275, 0.6667, 0.2252, 0.6673, 0.1756, 0.6673, 0.175, 0.6667, 0.225, 0.6667, 0.4157, 0.9989, 0.4157, 0.9493, 0.4158, 0.9494, 0.4158, 0.9989, 0.4157, 0.9493, 0.4157, 0.8998, 0.4158, 0.8998, 0.4158, 0.9494, 0.4157, 0.8998, 0.4157, 0.8502, 0.4158, 0.8502, 0.4158, 0.8998, 0.4157, 0.8502, 0.4157, 0.8007, 0.4158, 0.8006, 0.4158, 0.8502, 0.3749, 0.6667, 0.325, 0.6667, 0.325, 0.6666, 0.375, 0.6666, 0.325, 0.6667, 0.275, 0.6667, 0.275, 0.6666, 0.325, 0.6666, 0.275, 0.6667, 0.225, 0.6667, 0.225, 0.6666, 0.275, 0.6666, 0.225, 0.6667, 0.175, 0.6667, 0.175, 0.6666, 0.225, 0.6666, 0.457, 0.9989, 0.457, 0.9494, 0.4584, 0.95, 0.4584, 1.0, 0.457, 0.9494, 0.457, 0.8998, 0.4584, 0.9, 0.4584, 0.95, 0.457, 0.8998, 0.457, 0.8502, 0.4584, 0.85, 0.4584, 0.9, 0.457, 0.8502, 0.457, 0.8006, 0.4584, 0.8, 0.4584, 0.85, 0.4155, 0.7517, 0.4155, 0.801, 0.4148, 0.8006, 0.4148, 0.751, 0.4155, 0.801, 0.4155, 0.8503, 0.4148, 0.8502, 0.4148, 0.8006, 0.4155, 0.8503, 0.4155, 0.8997, 0.4148, 0.8998, 0.4148, 0.8502, 0.4155, 0.8997, 0.4155, 0.949, 0.4148, 0.9494, 0.4148, 0.8998, 0.4518, 0.9989, 0.4518, 0.9494, 0.457, 0.9494, 0.457, 0.9989, 0.4518, 0.9494, 0.4518, 0.8998, 0.457, 0.8998, 0.457, 0.9494, 0.4518, 0.8998, 0.4518, 0.8502, 0.457, 0.8502, 0.457, 0.8998, 0.4518, 0.8502, 0.4518, 0.8006, 0.457, 0.8006, 0.457, 0.8502, 0.4453, 0.9989, 0.4453, 0.9494, 0.4518, 0.9494, 0.4518, 0.9989, 0.4453, 0.9494, 0.4453, 0.8998, 0.4518, 0.8998, 0.4518, 0.9494, 0.4453, 0.8998, 0.4453, 0.8502, 0.4518, 0.8502, 0.4518, 0.8998, 0.4453, 0.8502, 0.4453, 0.8006, 0.4518, 0.8006, 0.4518, 0.8502, 0.4389, 0.9989, 0.4389, 0.9494, 0.4453, 0.9494, 0.4453, 0.9989, 0.4389, 0.9494, 0.4389, 0.8998, 0.4453, 0.8998, 0.4453, 0.9494, 0.4389, 0.8998, 0.4389, 0.8502, 0.4453, 0.8502, 0.4453, 0.8998, 0.4389, 0.8502, 0.4389, 0.8006, 0.4453, 0.8006, 0.4453, 0.8502, 0.4326, 0.9989, 0.4326, 0.9494, 0.4389, 0.9494, 0.4389, 0.9989, 0.4326, 0.9494, 0.4326, 0.8998, 0.4389, 0.8998, 0.4389, 0.9494, 0.4326, 0.8998, 0.4326, 0.8502, 0.4389, 0.8502, 0.4389, 0.8998, 0.4326, 0.8502, 0.4326, 0.8006, 0.4389, 0.8006, 0.4389, 0.8502, 0.4265, 0.9989, 0.4265, 0.9494, 0.4326, 0.9494, 0.4326, 0.9989, 0.4265, 0.9494, 0.4265, 0.8998, 0.4326, 0.8998, 0.4326, 0.9494, 0.4265, 0.8998, 0.4265, 0.8502, 0.4326, 0.8502, 0.4326, 0.8998, 0.4265, 0.8502, 0.4265, 0.8006, 0.4326, 0.8006, 0.4326, 0.8502, 0.4205, 0.9989, 0.4205, 0.9494, 0.4265, 0.9494, 0.4265, 0.9989, 0.4205, 0.9494, 0.4205, 0.8998, 0.4265, 0.8998, 0.4265, 0.9494, 0.4205, 0.8998, 0.4205, 0.8502, 0.4265, 0.8502, 0.4265, 0.8998, 0.4205, 0.8502, 0.4205, 0.8006, 0.4265, 0.8006, 0.4265, 0.8502, 0.4158, 0.9989, 0.4158, 0.9494, 0.4205, 0.9494, 0.4205, 0.9989, 0.4158, 0.9494, 0.4158, 0.8998, 0.4205, 0.8998, 0.4205, 0.9494, 0.4158, 0.8998, 0.4158, 0.8502, 0.4205, 0.8502, 0.4205, 0.8998, 0.4158, 0.8502, 0.4158, 0.8006, 0.4205, 0.8006, 0.4205, 0.8502, 0.4094, 0.999, 0.4094, 0.9494, 0.4148, 0.9494, 0.4148, 0.999, 0.4094, 0.9494, 0.4094, 0.8998, 0.4148, 0.8998, 0.4148, 0.9494, 0.4094, 0.8998, 0.4094, 0.8502, 0.4148, 0.8502, 0.4148, 0.8998, 0.4094, 0.8502, 0.4094, 0.8006, 0.4148, 0.8006, 0.4148, 0.8502, 0.4042, 0.999, 0.4042, 0.9494, 0.4094, 0.9494, 0.4094, 0.999, 0.4042, 0.9494, 0.4042, 0.8998, 0.4094, 0.8998, 0.4094, 0.9494, 0.4042, 0.8998, 0.4042, 0.8502, 0.4094, 0.8502, 0.4094, 0.8998, 0.4042, 0.8502, 0.4042, 0.8006, 0.4094, 0.8006, 0.4094, 0.8502, 0.375, 0.999, 0.375, 0.9494, 0.4042, 0.9494, 0.4042, 0.999, 0.375, 0.9494, 0.375, 0.8998, 0.4042, 0.8998, 0.4042, 0.9494, 0.375, 0.8998, 0.375, 0.8502, 0.4042, 0.8502, 0.4042, 0.8998, 0.375, 0.8502, 0.375, 0.8006, 0.4042, 0.8006, 0.4042, 0.8502, 0.126, 0.7208, 0.1756, 0.7208, 0.1758, 0.7502, 0.126, 0.75, 0.1756, 0.7208, 0.2252, 0.7208, 0.2256, 0.7504, 0.1758, 0.7502, 0.2252, 0.7208, 0.2748, 0.7208, 0.2754, 0.7506, 0.2256, 0.7504, 0.2748, 0.7208, 0.3244, 0.7208, 0.3252, 0.7508, 0.2754, 0.7506, 0.126, 0.7156, 0.1756, 0.7156, 0.1756, 0.7208, 0.126, 0.7208, 0.1756, 0.7156, 0.2252, 0.7156, 0.2252, 0.7208, 0.1756, 0.7208, 0.2252, 0.7156, 0.2748, 0.7156, 0.2748, 0.7208, 0.2252, 0.7208, 0.2748, 0.7156, 0.3244, 0.7156, 0.3244, 0.7208, 0.2748, 0.7208, 0.126, 0.7102, 0.1756, 0.7102, 0.1756, 0.7156, 0.126, 0.7156, 0.1756, 0.7102, 0.2252, 0.7102, 0.2252, 0.7156, 0.1756, 0.7156, 0.2252, 0.7102, 0.2748, 0.7102, 0.2748, 0.7156, 0.2252, 0.7156, 0.2748, 0.7102, 0.3244, 0.7102, 0.3244, 0.7156, 0.2748, 0.7156, 0.126, 0.7045, 0.1756, 0.7045, 0.1756, 0.7102, 0.126, 0.7102, 0.1756, 0.7045, 0.2252, 0.7045, 0.2252, 0.7102, 0.1756, 0.7102, 0.2252, 0.7045, 0.2748, 0.7045, 0.2748, 0.7102, 0.2252, 0.7102, 0.2748, 0.7045, 0.3244, 0.7045, 0.3244, 0.7102, 0.2748, 0.7102, 0.126, 0.6985, 0.1756, 0.6985, 0.1756, 0.7045, 0.126, 0.7045, 0.1756, 0.6985, 0.2252, 0.6985, 0.2252, 0.7045, 0.1756, 0.7045, 0.2252, 0.6985, 0.2748, 0.6985, 0.2748, 0.7045, 0.2252, 0.7045, 0.2748, 0.6985, 0.3244, 0.6985, 0.3244, 0.7045, 0.2748, 0.7045, 0.126, 0.6924, 0.1756, 0.6924, 0.1756, 0.6985, 0.126, 0.6985, 0.1756, 0.6924, 0.2252, 0.6924, 0.2252, 0.6985, 0.1756, 0.6985, 0.2252, 0.6924, 0.2748, 0.6924, 0.2748, 0.6985, 0.2252, 0.6985, 0.2748, 0.6924, 0.3244, 0.6924, 0.3244, 0.6985, 0.2748, 0.6985, 0.126, 0.6861, 0.1756, 0.6861, 0.1756, 0.6924, 0.126, 0.6924, 0.1756, 0.6861, 0.2252, 0.6861, 0.2252, 0.6924, 0.1756, 0.6924, 0.2252, 0.6861, 0.2748, 0.6861, 0.2748, 0.6924, 0.2252, 0.6924, 0.2748, 0.6861, 0.3244, 0.6861, 0.3244, 0.6924, 0.2748, 0.6924, 0.126, 0.6797, 0.1756, 0.6797, 0.1756, 0.6861, 0.126, 0.6861, 0.1756, 0.6797, 0.2252, 0.6797, 0.2252, 0.6861, 0.1756, 0.6861, 0.2252, 0.6797, 0.2748, 0.6797, 0.2748, 0.6861, 0.2252, 0.6861, 0.2748, 0.6797, 0.3244, 0.6797, 0.3244, 0.6861, 0.2748, 0.6861, 0.126, 0.6732, 0.1756, 0.6732, 0.1756, 0.6797, 0.126, 0.6797, 0.1756, 0.6732, 0.2252, 0.6732, 0.2252, 0.6797, 0.1756, 0.6797, 0.2252, 0.6732, 0.2748, 0.6732, 0.2748, 0.6797, 0.2252, 0.6797, 0.2748, 0.6732, 0.3244, 0.6732, 0.3244, 0.6797, 0.2748, 0.6797, 0.126, 0.6673, 0.1756, 0.6673, 0.1756, 0.6732, 0.126, 0.6732, 0.1756, 0.6673, 0.2252, 0.6673, 0.2252, 0.6732, 0.1756, 0.6732, 0.2252, 0.6673, 0.2748, 0.6673, 0.2748, 0.6732, 0.2252, 0.6732, 0.2748, 0.6673, 0.3244, 0.6673, 0.3244, 0.6732, 0.2748, 0.6732, 0.375, 0.25, 0.625, 0.25, 0.625, 0.3, 0.375, 0.3, 0.375, 0.3, 0.625, 0.3, 0.625, 0.35, 0.375, 0.35, 0.375, 0.35, 0.625, 0.35, 0.625, 0.4, 0.375, 0.4, 0.375, 0.4, 0.625, 0.4, 0.625, 0.45, 0.375, 0.45, 0.4584, 0.75, 0.625, 0.75, 0.625, 0.8, 0.4584, 0.8, 0.4584, 0.8, 0.625, 0.8, 0.625, 0.85, 0.4584, 0.85, 0.4584, 0.85, 0.625, 0.85, 0.625, 0.9, 0.4584, 0.9, 0.4584, 0.9, 0.625, 0.9, 0.625, 0.95, 0.4584, 0.95, 0.125, 0.5, 0.175, 0.5, 0.175, 0.6666, 0.125, 0.6666, 0.175, 0.5, 0.225, 0.5, 0.225, 0.6666, 0.175, 0.6666, 0.225, 0.5, 0.275, 0.5, 0.275, 0.6666, 0.225, 0.6666, 0.275, 0.5, 0.325, 0.5, 0.325, 0.6666, 0.275, 0.6666, 0.625, 0.6667, 0.675, 0.6667, 0.675, 0.75, 0.625, 0.75, 0.675, 0.6667, 0.725, 0.6667, 0.725, 0.75, 0.675, 0.75, 0.725, 0.6667, 0.775, 0.6667, 0.775, 0.75, 0.725, 0.75, 0.775, 0.6667, 0.825, 0.6667, 0.825, 0.75, 0.775, 0.75])
me_cube.materials.append(mat_material)
me_cube.materials.append(mat_material_002)
me_cube.use_mirror_vertex_groups = False
me_cube.update()
me_cube_001 = bpy.data.meshes.new('Cube.001')
me_cube_001.from_pydata([(-0.9901, -0.2132, -0.1644), (-0.9999, -0.2111, -0.1592), (-0.992, -0.2132, -0.1643), (-0.9939, -0.213, -0.164), (-0.9956, -0.2128, -0.1635), (-0.9971, -0.2126, -0.1629), (-0.9983, -0.2123, -0.1621), (-0.9992, -0.2119, -0.1612), (-0.9997, -0.2115, -0.1602), (-0.9641, -0.2132, 0.8694), (-0.964, -0.2111, 0.8746), (-0.974, -0.2111, 0.8694), (-0.9641, -0.2132, 0.8704), (-0.9641, -0.213, 0.8714), (-0.964, -0.2128, 0.8723), (-0.964, -0.2126, 0.8731), (-0.966, -0.2132, 0.8694), (-0.9661, -0.2131, 0.8705), (-0.9661, -0.213, 0.8714), (-0.966, -0.2128, 0.8723), (-0.966, -0.2125, 0.873), (-0.9679, -0.213, 0.8694), (-0.968, -0.213, 0.8705), (-0.9679, -0.2128, 0.8714), (-0.9678, -0.2127, 0.8722), (-0.9677, -0.2125, 0.8728), (-0.9696, -0.2128, 0.8694), (-0.9696, -0.2128, 0.8705), (-0.9694, -0.2127, 0.8714), (-0.9691, -0.2125, 0.872), (-0.9689, -0.2124, 0.8726), (-0.9697, -0.2123, 0.8724), (-0.9659, -0.2111, 0.8745), (-0.9678, -0.2111, 0.8742), (-0.9695, -0.2111, 0.8737), (-0.971, -0.2111, 0.8731), (-0.964, -0.2115, 0.8745), (-0.966, -0.2115, 0.8743), (-0.9679, -0.2115, 0.874), (-0.9695, -0.2115, 0.8736), (-0.9709, -0.2115, 0.873), (-0.964, -0.2119, 0.8742), (-0.966, -0.2119, 0.874), (-0.9678, -0.2119, 0.8737), (-0.9693, -0.2119, 0.8733), (-0.9705, -0.2119, 0.8728), (-0.964, -0.2123, 0.8737), (-0.966, -0.2123, 0.8736), (-0.9677, -0.2122, 0.8733), (-0.9691, -0.2122, 0.873), (-0.9701, -0.2121, 0.8726), (-0.9738, -0.2115, 0.8694), (-0.9732, -0.2119, 0.8694), (-0.9723, -0.2123, 0.8694), (-0.9711, -0.2126, 0.8694), (-0.9738, -0.2111, 0.8704), (-0.9735, -0.2115, 0.8705), (-0.9729, -0.2119, 0.8705), (-0.9721, -0.2123, 0.8704), (-0.9709, -0.2125, 0.8704), (-0.9732, -0.2111, 0.8714), (-0.9729, -0.2115, 0.8714), (-0.9723, -0.2119, 0.8714), (-0.9715, -0.2122, 0.8714), (-0.9706, -0.2125, 0.8713), (-0.9723, -0.2111, 0.8723), (-0.972, -0.2115, 0.8723), (-0.9715, -0.2119, 0.8722), (-0.9709, -0.2122, 0.872), (-0.9701, -0.2124, 0.872), (-0.9999, 0.2111, -0.1592), (-0.9901, 0.2132, -0.1644), (-0.9997, 0.2115, -0.1602), (-0.9992, 0.2119, -0.1612), (-0.9983, 0.2122, -0.1621), (-0.9971, 0.2126, -0.1629), (-0.9956, 0.2128, -0.1635), (-0.9939, 0.213, -0.164), (-0.992, 0.2131, -0.1643), (-0.964, 0.2111, 0.8746), (-0.9641, 0.2132, 0.8694), (-0.974, 0.2111, 0.8694), (-0.964, 0.2115, 0.8745), (-0.964, 0.2119, 0.8742), (-0.964, 0.2122, 0.8737), (-0.964, 0.2126, 0.8731), (-0.9659, 0.2111, 0.8745), (-0.966, 0.2115, 0.8743), (-0.966, 0.2119, 0.874), (-0.966, 0.2123, 0.8736), (-0.966, 0.2125, 0.873), (-0.9678, 0.2111, 0.8742), (-0.9679, 0.2115, 0.874), (-0.9678, 0.2119, 0.8737), (-0.9677, 0.2122, 0.8733), (-0.9677, 0.2125, 0.8728), (-0.9695, 0.2111, 0.8737), (-0.9695, 0.2115, 0.8736), (-0.9693, 0.2119, 0.8733), (-0.9691, 0.2122, 0.873), (-0.9689, 0.2124, 0.8726), (-0.9697, 0.2123, 0.8724), (-0.966, 0.2131, 0.8694), (-0.9679, 0.213, 0.8694), (-0.9696, 0.2128, 0.8694), (-0.9711, 0.2126, 0.8694), (-0.9641, 0.2131, 0.8704), (-0.9661, 0.2131, 0.8705), (-0.968, 0.213, 0.8705), (-0.9696, 0.2128, 0.8704), (-0.9709, 0.2125, 0.8704), (-0.9641, 0.213, 0.8714), (-0.9661, 0.213, 0.8714), (-0.9679, 0.2128, 0.8714), (-0.9694, 0.2127, 0.8714), (-0.9706, 0.2125, 0.8713), (-0.964, 0.2128, 0.8723), (-0.966, 0.2128, 0.8723), (-0.9678, 0.2127, 0.8722), (-0.9691, 0.2125, 0.872), (-0.9701, 0.2124, 0.872), (-0.9738, 0.2111, 0.8704), (-0.9732, 0.2111, 0.8714), (-0.9723, 0.2111, 0.8723), (-0.971, 0.2111, 0.8731), (-0.9738, 0.2115, 0.8694), (-0.9735, 0.2115, 0.8705), (-0.9729, 0.2115, 0.8714), (-0.972, 0.2115, 0.8723), (-0.9709, 0.2115, 0.873), (-0.9732, 0.2119, 0.8694), (-0.9729, 0.2119, 0.8705), (-0.9723, 0.2119, 0.8714), (-0.9715, 0.2119, 0.8722), (-0.9705, 0.2119, 0.8728), (-0.9723, 0.2122, 0.8694), (-0.972, 0.2123, 0.8705), (-0.9715, 0.2122, 0.8714), (-0.9709, 0.2122, 0.872), (-0.9701, 0.2121, 0.8726), (0.9999, -0.2111, -0.1592), (0.9901, -0.2132, -0.1644), (0.9997, -0.2115, -0.1602), (0.9992, -0.2119, -0.1612), (0.9983, -0.2123, -0.1621), (0.9971, -0.2126, -0.1629), (0.9956, -0.2128, -0.1635), (0.9939, -0.213, -0.164), (0.992, -0.2132, -0.1643), (0.964, -0.2111, 0.8746), (0.9641, -0.2132, 0.8694), (0.974, -0.2111, 0.8694), (0.964, -0.2115, 0.8745), (0.964, -0.2119, 0.8742), (0.964, -0.2123, 0.8737), (0.964, -0.2126, 0.8731), (0.9659, -0.2111, 0.8745), (0.966, -0.2115, 0.8743), (0.966, -0.2119, 0.874), (0.966, -0.2123, 0.8736), (0.966, -0.2125, 0.873), (0.9678, -0.2111, 0.8742), (0.9679, -0.2115, 0.874), (0.9678, -0.2119, 0.8737), (0.9677, -0.2122, 0.8733), (0.9677, -0.2125, 0.8728), (0.9695, -0.2111, 0.8737), (0.9695, -0.2115, 0.8736), (0.9693, -0.2119, 0.8733), (0.9691, -0.2122, 0.873), (0.9689, -0.2124, 0.8726), (0.9697, -0.2123, 0.8724), (0.966, -0.2132, 0.8694), (0.9679, -0.213, 0.8694), (0.9696, -0.2128, 0.8694), (0.9711, -0.2126, 0.8694), (0.9641, -0.2132, 0.8704), (0.9661, -0.2131, 0.8705), (0.968, -0.213, 0.8705), (0.9696, -0.2128, 0.8704), (0.9709, -0.2125, 0.8704), (0.9641, -0.213, 0.8714), (0.9661, -0.213, 0.8714), (0.9679, -0.2128, 0.8714), (0.9694, -0.2127, 0.8714), (0.9706, -0.2125, 0.8713), (0.964, -0.2128, 0.8723), (0.966, -0.2128, 0.8723), (0.9678, -0.2127, 0.8722), (0.9691, -0.2125, 0.872), (0.9701, -0.2124, 0.872), (0.9738, -0.2111, 0.8704), (0.9732, -0.2111, 0.8714), (0.9723, -0.2111, 0.8723), (0.971, -0.2111, 0.8731), (0.9738, -0.2115, 0.8694), (0.9735, -0.2115, 0.8705), (0.9729, -0.2115, 0.8714), (0.972, -0.2115, 0.8723), (0.9709, -0.2115, 0.873), (0.9732, -0.2119, 0.8694), (0.9729, -0.2119, 0.8705), (0.9723, -0.2119, 0.8714), (0.9715, -0.2119, 0.8722), (0.9705, -0.2119, 0.8728), (0.9723, -0.2123, 0.8694), (0.972, -0.2123, 0.8705), (0.9715, -0.2122, 0.8714), (0.9709, -0.2122, 0.872), (0.9701, -0.2121, 0.8726), (0.9999, 0.2111, -0.1592), (0.9901, 0.2132, -0.1644), (0.9997, 0.2115, -0.1602), (0.9992, 0.2119, -0.1612), (0.9983, 0.2122, -0.1621), (0.9971, 0.2126, -0.1629), (0.9956, 0.2128, -0.1635), (0.9939, 0.213, -0.164), (0.992, 0.2131, -0.1643), (0.964, 0.2111, 0.8746), (0.974, 0.2111, 0.8694), (0.9641, 0.2132, 0.8694), (0.9659, 0.2111, 0.8745), (0.9678, 0.2111, 0.8742), (0.9695, 0.2111, 0.8737), (0.971, 0.2111, 0.8731), (0.964, 0.2115, 0.8745), (0.966, 0.2115, 0.8743), (0.9679, 0.2115, 0.874), (0.9695, 0.2115, 0.8736), (0.9709, 0.2115, 0.873), (0.964, 0.2119, 0.8742), (0.966, 0.2119, 0.874), (0.9678, 0.2119, 0.8737), (0.9693, 0.2119, 0.8733), (0.9705, 0.2119, 0.8728), (0.964, 0.2122, 0.8737), (0.966, 0.2123, 0.8736), (0.9677, 0.2122, 0.8733), (0.9691, 0.2122, 0.873), (0.9701, 0.2121, 0.8726), (0.9697, 0.2123, 0.8724), (0.9738, 0.2115, 0.8694), (0.9732, 0.2119, 0.8694), (0.9723, 0.2122, 0.8694), (0.9711, 0.2126, 0.8694), (0.9738, 0.2111, 0.8704), (0.9735, 0.2115, 0.8705), (0.9729, 0.2119, 0.8705), (0.9721, 0.2123, 0.8704), (0.9709, 0.2125, 0.8704), (0.9732, 0.2111, 0.8714), (0.9729, 0.2115, 0.8714), (0.9723, 0.2119, 0.8714), (0.9715, 0.2122, 0.8714), (0.9706, 0.2125, 0.8713), (0.9723, 0.2111, 0.8723), (0.972, 0.2115, 0.8723), (0.9715, 0.2119, 0.8722), (0.9709, 0.2122, 0.872), (0.9701, 0.2124, 0.872), (0.9641, 0.2131, 0.8704), (0.9641, 0.213, 0.8714), (0.964, 0.2128, 0.8723), (0.964, 0.2126, 0.8731), (0.966, 0.2131, 0.8694), (0.9661, 0.2131, 0.8705), (0.9661, 0.213, 0.8714), (0.966, 0.2128, 0.8723), (0.966, 0.2125, 0.873), (0.9679, 0.213, 0.8694), (0.968, 0.213, 0.8705), (0.9679, 0.2128, 0.8714), (0.9678, 0.2127, 0.8722), (0.9677, 0.2125, 0.8728), (0.9696, 0.2128, 0.8694), (0.9696, 0.2128, 0.8705), (0.9694, 0.2127, 0.8714), (0.9691, 0.2125, 0.872), (0.9689, 0.2124, 0.8726)], [], [(141, 150, 9, 0), (210, 220, 151, 140), (219, 79, 10, 149), (1, 11, 81, 70), (71, 80, 221, 211), (9, 12, 17, 16), (12, 13, 18, 17), (13, 14, 19, 18), (14, 15, 20, 19), (16, 17, 22, 21), (17, 18, 23, 22), (18, 19, 24, 23), (19, 20, 25, 24), (21, 22, 27, 26), (22, 23, 28, 27), (23, 24, 29, 28), (24, 25, 30, 29), (26, 27, 59, 54), (27, 28, 64, 59), (28, 29, 69, 64), (29, 30, 31, 69), (10, 32, 37, 36), (32, 33, 38, 37), (33, 34, 39, 38), (34, 35, 40, 39), (36, 37, 42, 41), (37, 38, 43, 42), (38, 39, 44, 43), (39, 40, 45, 44), (41, 42, 47, 46), (42, 43, 48, 47), (43, 44, 49, 48), (44, 45, 50, 49), (46, 47, 20, 15), (47, 48, 25, 20), (48, 49, 30, 25), (49, 50, 31, 30), (11, 51, 56, 55), (51, 52, 57, 56), (52, 53, 58, 57), (53, 54, 59, 58), (55, 56, 61, 60), (56, 57, 62, 61), (57, 58, 63, 62), (58, 59, 64, 63), (60, 61, 66, 65), (61, 62, 67, 66), (62, 63, 68, 67), (63, 64, 69, 68), (65, 66, 40, 35), (66, 67, 45, 40), (67, 68, 50, 45), (68, 69, 31, 50), (79, 82, 87, 86), (82, 83, 88, 87), (83, 84, 89, 88), (84, 85, 90, 89), (86, 87, 92, 91), (87, 88, 93, 92), (88, 89, 94, 93), (89, 90, 95, 94), (91, 92, 97, 96), (92, 93, 98, 97), (93, 94, 99, 98), (94, 95, 100, 99), (96, 97, 129, 124), (97, 98, 134, 129), (98, 99, 139, 134), (99, 100, 101, 139), (80, 102, 107, 106), (102, 103, 108, 107), (103, 104, 109, 108), (104, 105, 110, 109), (106, 107, 112, 111), (107, 108, 113, 112), (108, 109, 114, 113), (109, 110, 115, 114), (111, 112, 117, 116), (112, 113, 118, 117), (113, 114, 119, 118), (114, 115, 120, 119), (116, 117, 90, 85), (117, 118, 95, 90), (118, 119, 100, 95), (119, 120, 101, 100), (81, 121, 126, 125), (121, 122, 127, 126), (122, 123, 128, 127), (123, 124, 129, 128), (125, 126, 131, 130), (126, 127, 132, 131), (127, 128, 133, 132), (128, 129, 134, 133), (130, 131, 136, 135), (131, 132, 137, 136), (132, 133, 138, 137), (133, 134, 139, 138), (135, 136, 110, 105), (136, 137, 115, 110), (137, 138, 120, 115), (138, 139, 101, 120), (149, 152, 157, 156), (152, 153, 158, 157), (153, 154, 159, 158), (154, 155, 160, 159), (156, 157, 162, 161), (157, 158, 163, 162), (158, 159, 164, 163), (159, 160, 165, 164), (161, 162, 167, 166), (162, 163, 168, 167), (163, 164, 169, 168), (164, 165, 170, 169), (166, 167, 199, 194), (167, 168, 204, 199), (168, 169, 209, 204), (169, 170, 171, 209), (150, 172, 177, 176), (172, 173, 178, 177), (173, 174, 179, 178), (174, 175, 180, 179), (176, 177, 182, 181), (177, 178, 183, 182), (178, 179, 184, 183), (179, 180, 185, 184), (181, 182, 187, 186), (182, 183, 188, 187), (183, 184, 189, 188), (184, 185, 190, 189), (186, 187, 160, 155), (187, 188, 165, 160), (188, 189, 170, 165), (189, 190, 171, 170), (151, 191, 196, 195), (191, 192, 197, 196), (192, 193, 198, 197), (193, 194, 199, 198), (195, 196, 201, 200), (196, 197, 202, 201), (197, 198, 203, 202), (198, 199, 204, 203), (200, 201, 206, 205), (201, 202, 207, 206), (202, 203, 208, 207), (203, 204, 209, 208), (205, 206, 180, 175), (206, 207, 185, 180), (207, 208, 190, 185), (208, 209, 171, 190), (219, 222, 227, 226), (222, 223, 228, 227), (223, 224, 229, 228), (224, 225, 230, 229), (226, 227, 232, 231), (227, 228, 233, 232), (228, 229, 234, 233), (229, 230, 235, 234), (231, 232, 237, 236), (232, 233, 238, 237), (233, 234, 239, 238), (234, 235, 240, 239), (236, 237, 269, 264), (237, 238, 274, 269), (238, 239, 279, 274), (239, 240, 241, 279), (220, 242, 247, 246), (242, 243, 248, 247), (243, 244, 249, 248), (244, 245, 250, 249), (246, 247, 252, 251), (247, 248, 253, 252), (248, 249, 254, 253), (249, 250, 255, 254), (251, 252, 257, 256), (252, 253, 258, 257), (253, 254, 259, 258), (254, 255, 260, 259), (256, 257, 230, 225), (257, 258, 235, 230), (258, 259, 240, 235), (259, 260, 241, 240), (221, 261, 266, 265), (261, 262, 267, 266), (262, 263, 268, 267), (263, 264, 269, 268), (265, 266, 271, 270), (266, 267, 272, 271), (267, 268, 273, 272), (268, 269, 274, 273), (270, 271, 276, 275), (271, 272, 277, 276), (272, 273, 278, 277), (273, 274, 279, 278), (275, 276, 250, 245), (276, 277, 255, 250), (277, 278, 260, 255), (278, 279, 241, 260), (71, 0, 2, 78), (78, 2, 3, 77), (77, 3, 4, 76), (76, 4, 5, 75), (75, 5, 6, 74), (74, 6, 7, 73), (73, 7, 8, 72), (72, 8, 1, 70), (0, 9, 16, 2), (2, 16, 21, 3), (3, 21, 26, 4), (4, 26, 54, 5), (5, 54, 53, 6), (6, 53, 52, 7), (7, 52, 51, 8), (8, 51, 11, 1), (10, 79, 86, 32), (32, 86, 91, 33), (33, 91, 96, 34), (34, 96, 124, 35), (35, 124, 123, 65), (65, 123, 122, 60), (60, 122, 121, 55), (55, 121, 81, 11), (80, 71, 78, 102), (102, 78, 77, 103), (103, 77, 76, 104), (104, 76, 75, 105), (105, 75, 74, 135), (135, 74, 73, 130), (130, 73, 72, 125), (125, 72, 70, 81), (79, 219, 226, 82), (82, 226, 231, 83), (83, 231, 236, 84), (84, 236, 264, 85), (85, 264, 263, 116), (116, 263, 262, 111), (111, 262, 261, 106), (106, 261, 221, 80), (220, 210, 212, 242), (242, 212, 213, 243), (243, 213, 214, 244), (244, 214, 215, 245), (245, 215, 216, 275), (275, 216, 217, 270), (270, 217, 218, 265), (265, 218, 211, 221), (141, 211, 218, 148), (148, 218, 217, 147), (147, 217, 216, 146), (146, 216, 215, 145), (145, 215, 214, 144), (144, 214, 213, 143), (143, 213, 212, 142), (142, 212, 210, 140), (219, 149, 156, 222), (222, 156, 161, 223), (223, 161, 166, 224), (224, 166, 194, 225), (225, 194, 193, 256), (256, 193, 192, 251), (251, 192, 191, 246), (246, 191, 151, 220), (150, 141, 148, 172), (172, 148, 147, 173), (173, 147, 146, 174), (174, 146, 145, 175), (175, 145, 144, 205), (205, 144, 143, 200), (200, 143, 142, 195), (195, 142, 140, 151), (149, 10, 36, 152), (152, 36, 41, 153), (153, 41, 46, 154), (154, 46, 15, 155), (155, 15, 14, 186), (186, 14, 13, 181), (181, 13, 12, 176), (176, 12, 9, 150), (71, 211, 141, 0)])
me_cube_001.polygons.foreach_set('use_smooth', [True] * 278)
_uv = me_cube_001.uv_layers.new(name='UVMap')
_uv.uv.foreach_set('vector', [0.375, 0.7512, 0.6238, 0.7513, 0.6238, 0.9987, 0.375, 0.9988, 0.3762, 0.5012, 0.6238, 0.5012, 0.6238, 0.7488, 0.3762, 0.7488, 0.6263, 0.5012, 0.8737, 0.5012, 0.8737, 0.7488, 0.6263, 0.7488, 0.3762, 0.001234, 0.6238, 0.001234, 0.6238, 0.2488, 0.3762, 0.2488, 0.375, 0.2512, 0.6238, 0.2513, 0.6238, 0.4987, 0.375, 0.4988, 0.6238, 0.9987, 0.624, 0.9987, 0.624, 0.999, 0.6238, 0.999, 0.624, 0.9987, 0.6242, 0.9987, 0.6243, 0.999, 0.624, 0.999, 0.6242, 0.9987, 0.6245, 0.9987, 0.6245, 0.999, 0.6243, 0.999, 0.6245, 0.9987, 0.625, 0.9987, 0.625, 0.999, 0.6245, 0.999, 0.6238, 0.999, 0.624, 0.999, 0.624, 0.9992, 0.6238, 0.9992, 0.624, 0.999, 0.6243, 0.999, 0.6242, 0.9992, 0.624, 0.9992, 0.6243, 0.999, 0.6245, 0.999, 0.6244, 0.9992, 0.6242, 0.9992, 0.6245, 0.999, 0.625, 0.999, 0.625, 0.9992, 0.6244, 0.9992, 0.6238, 0.9992, 0.624, 0.9992, 0.624, 0.9994, 0.6238, 0.9994, 0.624, 0.9992, 0.6242, 0.9992, 0.6242, 0.9994, 0.624, 0.9994, 0.6242, 0.9992, 0.6244, 0.9992, 0.6244, 0.9994, 0.6242, 0.9994, 0.6244, 0.9992, 0.625, 0.9992, 0.625, 0.9994, 0.6244, 0.9994, 0.6238, 0.9994, 0.624, 0.9994, 0.624, 1.0, 0.6238, 1.0, 0.624, 0.9994, 0.6242, 0.9994, 0.6242, 1.0, 0.624, 1.0, 0.6242, 0.9994, 0.6244, 0.9994, 0.6244, 1.0, 0.6242, 1.0, 0.6244, 0.9994, 0.625, 0.9994, 0.625, 0.9995, 0.6244, 1.0, 0.8737, 0.7488, 0.874, 0.7488, 0.874, 0.749, 0.8737, 0.749, 0.874, 0.7488, 0.8742, 0.7488, 0.8742, 0.749, 0.874, 0.749, 0.8742, 0.7488, 0.8744, 0.7488, 0.8744, 0.749, 0.8742, 0.749, 0.8744, 0.7488, 0.875, 0.7488, 0.875, 0.749, 0.8744, 0.749, 0.8737, 0.749, 0.874, 0.749, 0.874, 0.7492, 0.8737, 0.7492, 0.874, 0.749, 0.8742, 0.749, 0.8742, 0.7492, 0.874, 0.7492, 0.8742, 0.749, 0.8744, 0.749, 0.8744, 0.7492, 0.8742, 0.7492, 0.8744, 0.749, 0.875, 0.749, 0.875, 0.7492, 0.8744, 0.7492, 0.8737, 0.7492, 0.874, 0.7492, 0.874, 0.7495, 0.8737, 0.7495, 0.874, 0.7492, 0.8742, 0.7492, 0.8742, 0.7494, 0.874, 0.7495, 0.8742, 0.7492, 0.8744, 0.7492, 0.8744, 0.7494, 0.8742, 0.7494, 0.8744, 0.7492, 0.875, 0.7492, 0.875, 0.7494, 0.8744, 0.7494, 0.8737, 0.7495, 0.874, 0.7495, 0.874, 0.75, 0.8737, 0.75, 0.874, 0.7495, 0.8742, 0.7494, 0.8742, 0.75, 0.874, 0.75, 0.8742, 0.7494, 0.8744, 0.7494, 0.8744, 0.75, 0.8742, 0.75, 0.8744, 0.7494, 0.875, 0.7494, 0.875, 0.7495, 0.8744, 0.75, 0.6238, 0.001234, 0.6238, 0.0009934, 0.624, 0.0009829, 0.624, 0.001234, 0.6238, 0.0009934, 0.6238, 0.0007619, 0.624, 0.0007495, 0.624, 0.0009829, 0.6238, 0.0007619, 0.6238, 0.0005485, 0.624, 0.0005477, 0.624, 0.0007495, 0.6238, 0.0005485, 0.6238, 0.0, 0.624, 0.0, 0.624, 0.0005477, 0.624, 0.001234, 0.624, 0.0009829, 0.6243, 0.0009829, 0.6242, 0.001234, 0.624, 0.0009829, 0.624, 0.0007495, 0.6242, 0.0007553, 0.6243, 0.0009829, 0.624, 0.0007495, 0.624, 0.0005477, 0.6242, 0.0005702, 0.6242, 0.0007553, 0.624, 0.0005477, 0.624, 0.0, 0.6242, 0.0, 0.6242, 0.0005702, 0.6242, 0.001234, 0.6243, 0.0009829, 0.6245, 0.0009863, 0.6245, 0.001234, 0.6243, 0.0009829, 0.6242, 0.0007553, 0.6244, 0.0007702, 0.6245, 0.0009863, 0.6242, 0.0007553, 0.6242, 0.0005702, 0.6244, 0.0006036, 0.6244, 0.0007702, 0.6242, 0.0005702, 0.6242, 0.0, 0.6244, 0.0, 0.6244, 0.0006036, 0.6245, 0.001234, 0.6245, 0.0009863, 0.625, 0.000989, 0.625, 0.001234, 0.6245, 0.0009863, 0.6244, 0.0007702, 0.625, 0.0007791, 0.625, 0.000989, 0.6244, 0.0007702, 0.6244, 0.0006036, 0.625, 0.0006215, 0.625, 0.0007791, 0.6244, 0.0006036, 0.6244, 0.0, 0.6245, 0.0, 0.625, 0.0006215, 0.8737, 0.5012, 0.8737, 0.501, 0.874, 0.501, 0.874, 0.5012, 0.8737, 0.501, 0.8737, 0.5008, 0.874, 0.5007, 0.874, 0.501, 0.8737, 0.5008, 0.8737, 0.5005, 0.874, 0.5005, 0.874, 0.5007, 0.8737, 0.5005, 0.8737, 0.5, 0.874, 0.5, 0.874, 0.5005, 0.874, 0.5012, 0.874, 0.501, 0.8742, 0.501, 0.8742, 0.5012, 0.874, 0.501, 0.874, 0.5007, 0.8742, 0.5008, 0.8742, 0.501, 0.874, 0.5007, 0.874, 0.5005, 0.8742, 0.5006, 0.8742, 0.5008, 0.874, 0.5005, 0.874, 0.5, 0.8742, 0.5, 0.8742, 0.5006, 0.8742, 0.5012, 0.8742, 0.501, 0.8744, 0.501, 0.8744, 0.5012, 0.8742, 0.501, 0.8742, 0.5008, 0.8744, 0.5008, 0.8744, 0.501, 0.8742, 0.5008, 0.8742, 0.5006, 0.8744, 0.5006, 0.8744, 0.5008, 0.8742, 0.5006, 0.8742, 0.5, 0.8744, 0.5, 0.8744, 0.5006, 0.8744, 0.5012, 0.8744, 0.501, 0.875, 0.501, 0.875, 0.5012, 0.8744, 0.501, 0.8744, 0.5008, 0.875, 0.5008, 0.875, 0.501, 0.8744, 0.5008, 0.8744, 0.5006, 0.875, 0.5006, 0.875, 0.5008, 0.8744, 0.5006, 0.8744, 0.5, 0.8745, 0.5, 0.875, 0.5006, 0.6238, 0.2513, 0.6238, 0.251, 0.624, 0.251, 0.624, 0.2513, 0.6238, 0.251, 0.6238, 0.2508, 0.624, 0.2508, 0.624, 0.251, 0.6238, 0.2508, 0.6238, 0.2506, 0.624, 0.2506, 0.624, 0.2508, 0.6238, 0.2506, 0.6238, 0.25, 0.624, 0.25, 0.624, 0.2506, 0.624, 0.2513, 0.624, 0.251, 0.6242, 0.251, 0.6242, 0.2513, 0.624, 0.251, 0.624, 0.2508, 0.6242, 0.2508, 0.6242, 0.251, 0.624, 0.2508, 0.624, 0.2506, 0.6242, 0.2506, 0.6242, 0.2508, 0.624, 0.2506, 0.624, 0.25, 0.6242, 0.25, 0.6242, 0.2506, 0.6242, 0.2513, 0.6242, 0.251, 0.6245, 0.251, 0.6245, 0.2513, 0.6242, 0.251, 0.6242, 0.2508, 0.6244, 0.2508, 0.6245, 0.251, 0.6242, 0.2508, 0.6242, 0.2506, 0.6244, 0.2506, 0.6244, 0.2508, 0.6242, 0.2506, 0.6242, 0.25, 0.6244, 0.25, 0.6244, 0.2506, 0.6245, 0.2513, 0.6245, 0.251, 0.625, 0.251, 0.625, 0.2513, 0.6245, 0.251, 0.6244, 0.2508, 0.625, 0.2508, 0.625, 0.251, 0.6244, 0.2508, 0.6244, 0.2506, 0.625, 0.2506, 0.625, 0.2508, 0.6244, 0.2506, 0.6244, 0.25, 0.6245, 0.25, 0.625, 0.2506, 0.6238, 0.2488, 0.624, 0.2488, 0.624, 0.249, 0.6238, 0.249, 0.624, 0.2488, 0.6242, 0.2488, 0.6243, 0.249, 0.624, 0.249, 0.6242, 0.2488, 0.6245, 0.2488, 0.6245, 0.249, 0.6243, 0.249, 0.6245, 0.2488, 0.625, 0.2488, 0.625, 0.249, 0.6245, 0.249, 0.6238, 0.249, 0.624, 0.249, 0.624, 0.2492, 0.6238, 0.2492, 0.624, 0.249, 0.6243, 0.249, 0.6242, 0.2492, 0.624, 0.2492, 0.6243, 0.249, 0.6245, 0.249, 0.6244, 0.2492, 0.6242, 0.2492, 0.6245, 0.249, 0.625, 0.249, 0.625, 0.2492, 0.6244, 0.2492, 0.6238, 0.2492, 0.624, 0.2492, 0.624, 0.2495, 0.6238, 0.2495, 0.624, 0.2492, 0.6242, 0.2492, 0.6242, 0.2494, 0.624, 0.2495, 0.6242, 0.2492, 0.6244, 0.2492, 0.6244, 0.2494, 0.6242, 0.2494, 0.6244, 0.2492, 0.625, 0.2492, 0.625, 0.2494, 0.6244, 0.2494, 0.6238, 0.2495, 0.624, 0.2495, 0.624, 0.25, 0.6238, 0.25, 0.624, 0.2495, 0.6242, 0.2494, 0.6242, 0.25, 0.624, 0.25, 0.6242, 0.2494, 0.6244, 0.2494, 0.6244, 0.25, 0.6242, 0.25, 0.6244, 0.2494, 0.625, 0.2494, 0.625, 0.2495, 0.6244, 0.25, 0.6263, 0.7488, 0.6263, 0.749, 0.626, 0.749, 0.626, 0.7488, 0.6263, 0.749, 0.6263, 0.7492, 0.626, 0.7493, 0.626, 0.749, 0.6263, 0.7492, 0.6263, 0.7495, 0.626, 0.7495, 0.626, 0.7493, 0.6263, 0.7495, 0.6263, 0.75, 0.626, 0.75, 0.626, 0.7495, 0.626, 0.7488, 0.626, 0.749, 0.6258, 0.749, 0.6258, 0.7488, 0.626, 0.749, 0.626, 0.7493, 0.6258, 0.7492, 0.6258, 0.749, 0.626, 0.7493, 0.626, 0.7495, 0.6258, 0.7494, 0.6258, 0.7492, 0.626, 0.7495, 0.626, 0.75, 0.6258, 0.75, 0.6258, 0.7494, 0.6258, 0.7488, 0.6258, 0.749, 0.6256, 0.749, 0.6256, 0.7488, 0.6258, 0.749, 0.6258, 0.7492, 0.6256, 0.7492, 0.6256, 0.749, 0.6258, 0.7492, 0.6258, 0.7494, 0.6256, 0.7494, 0.6256, 0.7492, 0.6258, 0.7494, 0.6258, 0.75, 0.6256, 0.75, 0.6256, 0.7494, 0.6256, 0.7488, 0.6256, 0.749, 0.625, 0.749, 0.625, 0.7488, 0.6256, 0.749, 0.6256, 0.7492, 0.625, 0.7492, 0.625, 0.749, 0.6256, 0.7492, 0.6256, 0.7494, 0.625, 0.7494, 0.625, 0.7492, 0.6256, 0.7494, 0.6256, 0.75, 0.625, 0.7498, 0.625, 0.7494, 0.6238, 0.7513, 0.6238, 0.751, 0.624, 0.751, 0.624, 0.7513, 0.6238, 0.751, 0.6238, 0.7508, 0.624, 0.7508, 0.624, 0.751, 0.6238, 0.7508, 0.6238, 0.7506, 0.624, 0.7506, 0.624, 0.7508, 0.6238, 0.7506, 0.6238, 0.75, 0.624, 0.75, 0.624, 0.7506, 0.624, 0.7513, 0.624, 0.751, 0.6242, 0.751, 0.6242, 0.7513, 0.624, 0.751, 0.624, 0.7508, 0.6242, 0.7508, 0.6242, 0.751, 0.624, 0.7508, 0.624, 0.7506, 0.6242, 0.7506, 0.6242, 0.7508, 0.624, 0.7506, 0.624, 0.75, 0.6242, 0.75, 0.6242, 0.7506, 0.6242, 0.7513, 0.6242, 0.751, 0.6245, 0.751, 0.6245, 0.7513, 0.6242, 0.751, 0.6242, 0.7508, 0.6244, 0.7508, 0.6245, 0.751, 0.6242, 0.7508, 0.6242, 0.7506, 0.6244, 0.7506, 0.6244, 0.7508, 0.6242, 0.7506, 0.6242, 0.75, 0.6244, 0.75, 0.6244, 0.7506, 0.6245, 0.7513, 0.6245, 0.751, 0.625, 0.751, 0.625, 0.7513, 0.6245, 0.751, 0.6244, 0.7508, 0.625, 0.7508, 0.625, 0.751, 0.6244, 0.7508, 0.6244, 0.7506, 0.625, 0.7506, 0.625, 0.7508, 0.6244, 0.7506, 0.6244, 0.75, 0.625, 0.7498, 0.625, 0.7506, 0.6238, 0.7488, 0.624, 0.7488, 0.624, 0.749, 0.6238, 0.749, 0.624, 0.7488, 0.6242, 0.7488, 0.6243, 0.749, 0.624, 0.749, 0.6242, 0.7488, 0.6245, 0.7488, 0.6245, 0.749, 0.6243, 0.749, 0.6245, 0.7488, 0.625, 0.7488, 0.625, 0.749, 0.6245, 0.749, 0.6238, 0.749, 0.624, 0.749, 0.624, 0.7492, 0.6238, 0.7492, 0.624, 0.749, 0.6243, 0.749, 0.6242, 0.7492, 0.624, 0.7492, 0.6243, 0.749, 0.6245, 0.749, 0.6244, 0.7492, 0.6242, 0.7492, 0.6245, 0.749, 0.625, 0.749, 0.625, 0.7492, 0.6244, 0.7492, 0.6238, 0.7492, 0.624, 0.7492, 0.624, 0.7495, 0.6238, 0.7495, 0.624, 0.7492, 0.6242, 0.7492, 0.6242, 0.7494, 0.624, 0.7495, 0.6242, 0.7492, 0.6244, 0.7492, 0.6244, 0.7494, 0.6242, 0.7494, 0.6244, 0.7492, 0.625, 0.7492, 0.625, 0.7494, 0.6244, 0.7494, 0.6238, 0.7495, 0.624, 0.7495, 0.624, 0.75, 0.6238, 0.75, 0.624, 0.7495, 0.6242, 0.7494, 0.6242, 0.75, 0.624, 0.75, 0.6242, 0.7494, 0.6244, 0.7494, 0.6244, 0.75, 0.6242, 0.75, 0.6244, 0.7494, 0.625, 0.7494, 0.625, 0.7498, 0.6244, 0.75, 0.6263, 0.5012, 0.626, 0.5012, 0.626, 0.501, 0.6263, 0.501, 0.626, 0.5012, 0.6258, 0.5012, 0.6258, 0.501, 0.626, 0.501, 0.6258, 0.5012, 0.6256, 0.5012, 0.6256, 0.501, 0.6258, 0.501, 0.6256, 0.5012, 0.625, 0.5012, 0.625, 0.501, 0.6256, 0.501, 0.6263, 0.501, 0.626, 0.501, 0.626, 0.5008, 0.6263, 0.5008, 0.626, 0.501, 0.6258, 0.501, 0.6258, 0.5008, 0.626, 0.5008, 0.6258, 0.501, 0.6256, 0.501, 0.6256, 0.5008, 0.6258, 0.5008, 0.6256, 0.501, 0.625, 0.501, 0.625, 0.5008, 0.6256, 0.5008, 0.6263, 0.5008, 0.626, 0.5008, 0.626, 0.5005, 0.6263, 0.5005, 0.626, 0.5008, 0.6258, 0.5008, 0.6258, 0.5006, 0.626, 0.5005, 0.6258, 0.5008, 0.6256, 0.5008, 0.6256, 0.5006, 0.6258, 0.5006, 0.6256, 0.5008, 0.625, 0.5008, 0.625, 0.5006, 0.6256, 0.5006, 0.6263, 0.5005, 0.626, 0.5005, 0.626, 0.5, 0.6263, 0.5, 0.626, 0.5005, 0.6258, 0.5006, 0.6258, 0.5, 0.626, 0.5, 0.6258, 0.5006, 0.6256, 0.5006, 0.6256, 0.5, 0.6258, 0.5, 0.6256, 0.5006, 0.625, 0.5006, 0.6248, 0.5, 0.6256, 0.5, 0.6238, 0.5012, 0.6238, 0.501, 0.624, 0.501, 0.624, 0.5012, 0.6238, 0.501, 0.6238, 0.5008, 0.624, 0.5007, 0.624, 0.501, 0.6238, 0.5008, 0.6238, 0.5005, 0.624, 0.5005, 0.624, 0.5007, 0.6238, 0.5005, 0.6238, 0.5, 0.624, 0.5, 0.624, 0.5005, 0.624, 0.5012, 0.624, 0.501, 0.6243, 0.501, 0.6242, 0.5012, 0.624, 0.501, 0.624, 0.5007, 0.6242, 0.5008, 0.6243, 0.501, 0.624, 0.5007, 0.624, 0.5005, 0.6242, 0.5006, 0.6242, 0.5008, 0.624, 0.5005, 0.624, 0.5, 0.6242, 0.5, 0.6242, 0.5006, 0.6242, 0.5012, 0.6243, 0.501, 0.6245, 0.501, 0.6245, 0.5012, 0.6243, 0.501, 0.6242, 0.5008, 0.6244, 0.5008, 0.6245, 0.501, 0.6242, 0.5008, 0.6242, 0.5006, 0.6244, 0.5006, 0.6244, 0.5008, 0.6242, 0.5006, 0.6242, 0.5, 0.6244, 0.5, 0.6244, 0.5006, 0.6245, 0.5012, 0.6245, 0.501, 0.625, 0.501, 0.625, 0.5012, 0.6245, 0.501, 0.6244, 0.5008, 0.625, 0.5008, 0.625, 0.501, 0.6244, 0.5008, 0.6244, 0.5006, 0.625, 0.5006, 0.625, 0.5008, 0.6244, 0.5006, 0.6244, 0.5, 0.6248, 0.5, 0.625, 0.5006, 0.6238, 0.4987, 0.624, 0.4987, 0.624, 0.499, 0.6238, 0.499, 0.624, 0.4987, 0.6242, 0.4987, 0.6243, 0.499, 0.624, 0.499, 0.6242, 0.4987, 0.6245, 0.4987, 0.6245, 0.499, 0.6243, 0.499, 0.6245, 0.4987, 0.625, 0.4987, 0.625, 0.499, 0.6245, 0.499, 0.6238, 0.499, 0.624, 0.499, 0.624, 0.4992, 0.6238, 0.4992, 0.624, 0.499, 0.6243, 0.499, 0.6242, 0.4992, 0.624, 0.4992, 0.6243, 0.499, 0.6245, 0.499, 0.6244, 0.4992, 0.6242, 0.4992, 0.6245, 0.499, 0.625, 0.499, 0.625, 0.4992, 0.6244, 0.4992, 0.6238, 0.4992, 0.624, 0.4992, 0.624, 0.4994, 0.6238, 0.4994, 0.624, 0.4992, 0.6242, 0.4992, 0.6242, 0.4994, 0.624, 0.4994, 0.6242, 0.4992, 0.6244, 0.4992, 0.6244, 0.4994, 0.6242, 0.4994, 0.6244, 0.4992, 0.625, 0.4992, 0.625, 0.4994, 0.6244, 0.4994, 0.6238, 0.4994, 0.624, 0.4994, 0.624, 0.5, 0.6238, 0.5, 0.624, 0.4994, 0.6242, 0.4994, 0.6242, 0.5, 0.624, 0.5, 0.6242, 0.4994, 0.6244, 0.4994, 0.6244, 0.5, 0.6242, 0.5, 0.6244, 0.4994, 0.625, 0.4994, 0.6248, 0.5, 0.6244, 0.5, 0.1262, 0.5, 0.1262, 0.75, 0.126, 0.75, 0.126, 0.5, 0.126, 0.5, 0.126, 0.75, 0.1258, 0.7499, 0.1258, 0.5001, 0.1258, 0.5001, 0.1258, 0.7499, 0.1256, 0.7498, 0.1256, 0.5002, 0.1256, 0.5002, 0.1256, 0.7498, 0.125, 0.7496, 0.125, 0.5004, 0.375, 0.2496, 0.375, 0.0003615, 0.3756, 0.0005485, 0.3756, 0.2495, 0.3756, 0.2495, 0.3756, 0.0005485, 0.3758, 0.0007619, 0.3758, 0.2492, 0.3758, 0.2492, 0.3758, 0.0007619, 0.376, 0.0009934, 0.376, 0.249, 0.376, 0.249, 0.376, 0.0009934, 0.3762, 0.001234, 0.3762, 0.2488, 0.375, 0.9988, 0.6238, 0.9987, 0.6238, 0.999, 0.375, 0.999, 0.375, 0.999, 0.6238, 0.999, 0.6238, 0.9992, 0.3751, 0.9992, 0.3751, 0.9992, 0.6238, 0.9992, 0.6238, 0.9994, 0.3752, 0.9995, 0.3752, 0.9995, 0.6238, 0.9994, 0.6238, 1.0, 0.3754, 1.0, 0.3754, 0.0, 0.6238, 0.0, 0.6238, 0.0005485, 0.3756, 0.0005485, 0.3756, 0.0005485, 0.6238, 0.0005485, 0.6238, 0.0007619, 0.3758, 0.0007619, 0.3758, 0.0007619, 0.6238, 0.0007619, 0.6238, 0.0009934, 0.376, 0.0009934, 0.376, 0.0009934, 0.6238, 0.0009934, 0.6238, 0.001234, 0.3762, 0.001234, 0.8737, 0.7488, 0.8737, 0.5012, 0.874, 0.5012, 0.874, 0.7488, 0.874, 0.7488, 0.874, 0.5012, 0.8742, 0.5012, 0.8742, 0.7488, 0.8742, 0.7488, 0.8742, 0.5012, 0.8744, 0.5012, 0.8744, 0.7488, 0.8744, 0.7488, 0.8744, 0.5012, 0.875, 0.5012, 0.875, 0.7488, 0.625, 0.001234, 0.625, 0.2488, 0.6245, 0.2488, 0.6245, 0.001234, 0.6245, 0.001234, 0.6245, 0.2488, 0.6242, 0.2488, 0.6242, 0.001234, 0.6242, 0.001234, 0.6242, 0.2488, 0.624, 0.2488, 0.624, 0.001234, 0.624, 0.001234, 0.624, 0.2488, 0.6238, 0.2488, 0.6238, 0.001234, 0.6238, 0.2513, 0.375, 0.2512, 0.375, 0.251, 0.6238, 0.251, 0.6238, 0.251, 0.375, 0.251, 0.3751, 0.2508, 0.6238, 0.2508, 0.6238, 0.2508, 0.3751, 0.2508, 0.3752, 0.2505, 0.6238, 0.2506, 0.6238, 0.2506, 0.3752, 0.2505, 0.3754, 0.25, 0.6238, 0.25, 0.6238, 0.25, 0.3754, 0.25, 0.3756, 0.2495, 0.6238, 0.2495, 0.6238, 0.2495, 0.3756, 0.2495, 0.3758, 0.2492, 0.6238, 0.2492, 0.6238, 0.2492, 0.3758, 0.2492, 0.376, 0.249, 0.6238, 0.249, 0.6238, 0.249, 0.376, 0.249, 0.3762, 0.2488, 0.6238, 0.2488, 0.8737, 0.5012, 0.6263, 0.5012, 0.6263, 0.501, 0.8737, 0.501, 0.8737, 0.501, 0.6263, 0.501, 0.6263, 0.5008, 0.8737, 0.5008, 0.8737, 0.5008, 0.6263, 0.5008, 0.6263, 0.5005, 0.8737, 0.5005, 0.8737, 0.5005, 0.6263, 0.5005, 0.6263, 0.5, 0.8737, 0.5, 0.625, 0.2513, 0.625, 0.4987, 0.6245, 0.4987, 0.6245, 0.2513, 0.6245, 0.2513, 0.6245, 0.4987, 0.6242, 0.4987, 0.6242, 0.2513, 0.6242, 0.2513, 0.6242, 0.4987, 0.624, 0.4987, 0.624, 0.2513, 0.624, 0.2513, 0.624, 0.4987, 0.6238, 0.4987, 0.6238, 0.2513, 0.6238, 0.5012, 0.3762, 0.5012, 0.376, 0.501, 0.6238, 0.501, 0.6238, 0.501, 0.376, 0.501, 0.3758, 0.5008, 0.6238, 0.5008, 0.6238, 0.5008, 0.3758, 0.5008, 0.3756, 0.5005, 0.6238, 0.5005, 0.6238, 0.5005, 0.3756, 0.5005, 0.3754, 0.5, 0.6238, 0.5, 0.6238, 0.5, 0.3754, 0.5, 0.3752, 0.4995, 0.6238, 0.4994, 0.6238, 0.4994, 0.3752, 0.4995, 0.3751, 0.4992, 0.6238, 0.4992, 0.6238, 0.4992, 0.3751, 0.4992, 0.375, 0.499, 0.6238, 0.499, 0.6238, 0.499, 0.375, 0.499, 0.375, 0.4988, 0.6238, 0.4987, 0.3738, 0.75, 0.3738, 0.5, 0.374, 0.5, 0.374, 0.75, 0.374, 0.75, 0.374, 0.5, 0.3742, 0.5001, 0.3742, 0.7499, 0.3742, 0.7499, 0.3742, 0.5001, 0.3744, 0.5002, 0.3744, 0.7498, 0.3744, 0.7498, 0.3744, 0.5002, 0.375, 0.5004, 0.375, 0.7496, 0.375, 0.7496, 0.375, 0.5004, 0.3756, 0.5005, 0.3756, 0.7495, 0.3756, 0.7495, 0.3756, 0.5005, 0.3758, 0.5008, 0.3758, 0.7492, 0.3758, 0.7492, 0.3758, 0.5008, 0.376, 0.501, 0.376, 0.749, 0.376, 0.749, 0.376, 0.501, 0.3762, 0.5012, 0.3762, 0.7488, 0.6263, 0.5012, 0.6263, 0.7488, 0.626, 0.7488, 0.626, 0.5012, 0.626, 0.5012, 0.626, 0.7488, 0.6258, 0.7488, 0.6258, 0.5012, 0.6258, 0.5012, 0.6258, 0.7488, 0.6256, 0.7488, 0.6256, 0.5012, 0.6256, 0.5012, 0.6256, 0.7488, 0.625, 0.7488, 0.625, 0.5012, 0.625, 0.5012, 0.625, 0.7488, 0.6245, 0.7488, 0.6245, 0.5012, 0.6245, 0.5012, 0.6245, 0.7488, 0.6242, 0.7488, 0.6242, 0.5012, 0.6242, 0.5012, 0.6242, 0.7488, 0.624, 0.7488, 0.624, 0.5012, 0.624, 0.5012, 0.624, 0.7488, 0.6238, 0.7488, 0.6238, 0.5012, 0.6238, 0.7513, 0.375, 0.7512, 0.375, 0.751, 0.6238, 0.751, 0.6238, 0.751, 0.375, 0.751, 0.3751, 0.7508, 0.6238, 0.7508, 0.6238, 0.7508, 0.3751, 0.7508, 0.3752, 0.7505, 0.6238, 0.7506, 0.6238, 0.7506, 0.3752, 0.7505, 0.3754, 0.75, 0.6238, 0.75, 0.6238, 0.75, 0.3754, 0.75, 0.3756, 0.7495, 0.6238, 0.7495, 0.6238, 0.7495, 0.3756, 0.7495, 0.3758, 0.7492, 0.6238, 0.7492, 0.6238, 0.7492, 0.3758, 0.7492, 0.376, 0.749, 0.6238, 0.749, 0.6238, 0.749, 0.376, 0.749, 0.3762, 0.7488, 0.6238, 0.7488, 0.6263, 0.7488, 0.8737, 0.7488, 0.8737, 0.749, 0.6263, 0.749, 0.6263, 0.749, 0.8737, 0.749, 0.8737, 0.7492, 0.6263, 0.7492, 0.6263, 0.7492, 0.8737, 0.7492, 0.8737, 0.7495, 0.6263, 0.7495, 0.6263, 0.7495, 0.8737, 0.7495, 0.8737, 0.75, 0.6263, 0.75, 0.625, 0.7513, 0.625, 0.9987, 0.6245, 0.9987, 0.6245, 0.7513, 0.6245, 0.7513, 0.6245, 0.9987, 0.6242, 0.9987, 0.6242, 0.7513, 0.6242, 0.7513, 0.6242, 0.9987, 0.624, 0.9987, 0.624, 0.7513, 0.624, 0.7513, 0.624, 0.9987, 0.6238, 0.9987, 0.6238, 0.7513, 0.1262, 0.5, 0.3738, 0.5, 0.3738, 0.75, 0.1262, 0.75])
me_cube_001.materials.append(mat_material_001)
me_cube_001.update()
me_panasonic_logo_001 = bpy.data.meshes.new('panasonic logo.001')
me_panasonic_logo_001.from_pydata([(-2.448, -1.053, -36.88), (2.448, -1.053, -36.88), (-2.448, -0.05321, -36.89), (2.448, -0.05321, -36.89), (-2.448, -1.053, -36.89), (2.448, -1.053, -36.89), (-2.448, -0.05332, -36.9), (2.448, -0.05332, -36.9)], [], [(0, 1, 3, 2), (4, 6, 7, 5), (0, 2, 6, 4), (1, 0, 4, 5), (3, 1, 5, 7), (2, 3, 7, 6)])
_uv = me_panasonic_logo_001.uv_layers.new(name='UVMap')
_uv.uv.foreach_set('vector', [0.0, 0.0, 1.0, 0.0, 1.0, 1.0, 0.0, 1.0, 0.0, 0.0, 0.0, 1.0, 1.0, 1.0, 1.0, 0.0, 0.0, 0.0, 0.0, 1.0, 0.0, 1.0, 0.0, 0.0, 1.0, 0.0, 0.0, 0.0, 0.0, 0.0, 1.0, 0.0, 1.0, 1.0, 1.0, 0.0, 1.0, 0.0, 1.0, 1.0, 0.0, 1.0, 1.0, 1.0, 1.0, 1.0, 0.0, 1.0])
me_panasonic_logo_001.materials.append(mat_panasonic_logo)
me_panasonic_logo_001.update()

# ---- objects
ob_cube = bpy.data.objects.new('Cube', me_cube)
ob_light = bpy.data.objects.new('Light', light_light)
ob_camera = bpy.data.objects.new('Camera', cam_camera)
ob_cube_001 = bpy.data.objects.new('Cube.001', me_cube_001)
ob_panasonic_logo = bpy.data.objects.new('panasonic logo', me_panasonic_logo_001)

# ---- transforms, parenting, visibility, modifiers, constraints
ob_cube.location = (0.0, 0.0, 0.0)
ob_cube.scale = (0.52, 0.1229, 0.1475)
ob_cube.lock_rotations_4d = False
ob_cube.empty_display_type = 'ARROWS'
ob_cube.lineart.crease_threshold = 0.0
_m = ob_cube.modifiers.new('Smooth by Angle', 'NODES')
_m.node_group = ng_smooth_by_angle
_m.use_pin_to_last = True
_m.show_group_selector = False
ob_light.location = (4.076, 1.005, 5.904)
ob_light.rotation_euler = (0.6503, 0.05522, 1.866)
ob_light.lock_rotations_4d = False
ob_light.empty_display_type = 'ARROWS'
ob_light.color = (0.0, 0.0, 0.0, 0.0)
ob_light.lineart.crease_threshold = 0.0
ob_camera.location = (7.359, -6.926, 4.958)
ob_camera.rotation_euler = (1.109, 0.0, 0.8149)
ob_camera.lock_rotations_4d = False
ob_camera.empty_display_type = 'ARROWS'
ob_camera.color = (0.0, 0.0, 0.0, 0.0)
ob_camera.display_type = 'WIRE'
ob_camera.lineart.crease_threshold = 0.0
ob_cube_001.location = (0.0, -0.07117, -0.08144)
ob_cube_001.scale = (0.3896, 0.03013, 0.003264)
_m = ob_cube_001.modifiers.new('Smooth by Angle', 'NODES')
_m.node_group = ng_smooth_by_angle
_m.use_pin_to_last = True
_m.show_group_selector = False
ob_panasonic_logo.location = (-0.4355, -0.6971, -0.02165)
ob_panasonic_logo.rotation_euler = (1.571, -0.0, 5.564e-08)
ob_panasonic_logo.scale = (0.01562, 0.01562, 0.01562)

# ---- collection membership
col_collection.objects.link(ob_cube)
col_collection.objects.link(ob_light)
col_collection.objects.link(ob_camera)
col_collection.objects.link(ob_cube_001)
col_collection.objects.link(ob_panasonic_logo)

# ---- scene / render settings (as saved in the file)
scene.camera = ob_camera
scene.frame_start = 1; scene.frame_end = 250; scene.frame_set(0)
scene.render.engine = 'BLENDER_EEVEE_NEXT'
bpy.context.view_layer.update()
